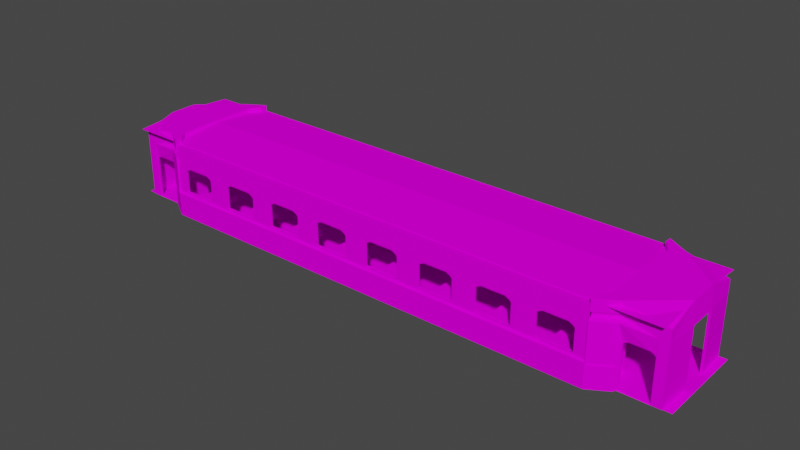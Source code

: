 # Source: train.blend  (saved by Blender 2.80.75; exported with 4.5.12 LTS)
import bpy
from mathutils import Matrix  # noqa: F401  (used for matrix-valued properties, if any)

bpy.ops.wm.read_factory_settings(use_empty=True)
scene = bpy.context.scene
scene.name = 'Scene'

# ---- collections
col_collection = bpy.data.collections.new('Collection'); scene.collection.children.link(col_collection)

# ---- images (referenced by path relative to the original .blend; pixels are not part of the script)
import os
ASSET_DIR = os.environ.get("B2B_ASSET_DIR", "")  # directory of the original .blend (textures are referenced by path, not embedded)
HERE = os.path.dirname(os.path.abspath(__file__))  # packed textures are extracted next to this script under _unpacked/

def load_image(name, relpath, width, height, colorspace="sRGB"):
    """Load a texture the original file referenced (path relative to the .blend, or extracted next to this script)."""
    p = next((c for c in (os.path.join(HERE, relpath), os.path.join(ASSET_DIR, relpath)) if relpath and os.path.exists(c)), "")
    if p:
        img = bpy.data.images.load(p, check_existing=True)
        img.name = name
    else:  # same state as the original file: an image datablock whose file is absent (Cycles renders it pink)
        img = bpy.data.images.new(name, width, height)
        img.source = "FILE"
        img.filepath = "//" + (relpath or name)
    img.colorspace_settings.name = colorspace
    return img
img_traintex1_png = load_image('traintex1.png', 'traintex1.png', 1024, 1024, 'sRGB')

# ---- materials (node trees are filled in below, after node groups)
mat_material = bpy.data.materials.new('Material')
mat_material.alpha_threshold = 0.0
mat_material.use_transparent_shadow = False
mat_material.line_color = (0.0, 0.0, 0.0, 1.0)

# ---- material node trees
mat_material.use_nodes = True; mat_material.node_tree.nodes.clear()
_N = mat_material.node_tree.nodes; _L = mat_material.node_tree.links
n0 = _N.new('ShaderNodeOutputMaterial'); n0.name = 'Material Output'; n0.location = (300, 300)
n1 = _N.new('ShaderNodeBsdfPrincipled'); n1.name = 'Principled BSDF'; n1.location = (10, 300)
n1.distribution = 'GGX'
n1.subsurface_method = 'BURLEY'
n1.inputs[2].default_value = 0.0
n1.inputs[3].default_value = 1.45
n1.inputs[13].default_value = 0.0
n1.inputs[27].default_value = (0.0, 0.0, 0.0, 1.0)
n1.inputs[28].default_value = 1.0
n2 = _N.new('ShaderNodeTexImage'); n2.name = 'Image Texture'; n2.location = (-280, 280)
n2.image = img_traintex1_png
_L.new(n1.outputs[0], n0.inputs[0])
_L.new(n2.outputs[0], n1.inputs[0])
n0.is_active_output = True

# ---- world
world_world = bpy.data.worlds.new('World'); scene.world = world_world
world_world.use_nodes = True; world_world.node_tree.nodes.clear()
_N = world_world.node_tree.nodes; _L = world_world.node_tree.links
n0 = _N.new('ShaderNodeOutputWorld'); n0.name = 'World Output'; n0.location = (300, 300)
n1 = _N.new('ShaderNodeBackground'); n1.name = 'Background'; n1.location = (10, 300)
n1.inputs[0].default_value = (0.05088, 0.05088, 0.05088, 1.0)
_L.new(n1.outputs[0], n0.inputs[0])
n0.is_active_output = True
world_world.color = (0.05088, 0.05088, 0.05088)
world_world.use_sun_shadow = False
world_world.sun_shadow_jitter_overblur = 0.0

# ---- meshes
me_cube = bpy.data.meshes.new('Cube')
me_cube.from_pydata([(2.6, -3.0, 3.2), (3.0, -2.8, 3.1), (1.57, -3.0, 3.2), (2.1, -3.0, 2.7), (2.7, -2.8, 3.1), (2.3, -3.0, 2.6), (2.4, -3.0, 2.5), (2.4, -3.0, 1.4), (2.2, -3.0, 1.3), (2.1, -3.0, 1.3), (2.7, -2.8, 1.2), (2.1, -3.1, 2.7), (2.3, -3.1, 2.6), (2.4, -3.1, 2.5), (2.4, -3.1, 1.4), (2.2, -3.1, 1.3), (2.1, -3.1, 1.3), (3.0, -2.8, 1.1), (2.5, -3.0, 1.2), (2.6, -2.85, 1.0), (3.0, -2.75, 3.2), (2.15, -2.85, 1.0), (2.6, -3.0, 1.4), (2.6, -3.0, 2.5), (3.0, -2.8, 1.22), (3.0, -2.76, 1.22), (3.0, -2.76, 1.2), (2.7, -2.8, 1.22), (2.7, -2.8, 1.1), (2.6, -3.0, 1.2), (2.715, -2.75, 3.2), (3.0, -2.65, 3.25), (2.73, -2.65, 3.25), (3.0, -2.6, 3.3), (2.73, -2.6, 3.3), (3.0, -2.6, 3.4), (2.73, -2.6, 3.4), (3.0, -2.65, 3.45), (2.73, -2.65, 3.45), (3.0, -2.75, 3.5), (2.7, -2.75, 3.5), (3.0, -2.75, 3.8), (2.7, -2.75, 3.8), (2.65, -2.8, 3.35), (1.57, -2.8, 3.35), (2.6, -2.8, 3.5), (1.57, -2.8, 3.5), (2.6, -2.8, 3.8), (1.57, -2.8, 3.8), (2.65, -2.75, 3.35), (2.66, -2.7, 3.35), (2.66, -2.69, 3.38), (2.67, -2.66, 3.39), (2.68, -2.63, 3.38), (2.68, -2.62, 3.35), (2.68, -2.63, 3.32), (2.67, -2.66, 3.31), (1.57, -2.7, 3.35), (2.66, -2.69, 3.32), (1.57, -2.69, 3.38), (1.57, -2.66, 3.39), (1.57, -2.63, 3.38), (1.57, -2.62, 3.35), (1.57, -2.63, 3.32), (1.57, -2.66, 3.31), (1.57, -2.69, 3.32), (1.55, -2.65, 3.25), (1.55, -2.58, 3.35), (1.55, -2.62, 3.44), (1.55, -2.77, 3.5), (1.55, -2.77, 3.8), (2.15, -1.3, 1.0), (2.15, -1.25, 0.95), (2.15, -1.25, 0.24), (1.6, -1.4, 0.24), (2.15, -1.27, 0.24), (1.6, -1.4, 0.7), (2.15, -1.27, 0.7), (2.15, -2.7, 0.7), (2.15, -2.85, 0.7), (1.6, -1.4, -4.47e-08), (0.4, -3.0, 3.2), (-1.738e-05, -2.8, 3.1), (1.5, -3.0, 2.7), (1.43, -3.0, 3.2), (0.9, -3.0, 2.7), (0.3, -2.8, 3.1), (0.7, -3.0, 2.6), (0.6, -3.0, 2.5), (0.6, -3.0, 1.4), (0.8, -3.0, 1.3), (0.9, -3.0, 1.3), (0.3, -2.8, 1.2), (1.5, -3.0, 1.3), (0.9, -3.1, 2.7), (0.7, -3.1, 2.6), (0.6, -3.1, 2.5), (0.6, -3.1, 1.4), (0.8, -3.1, 1.3), (0.9, -3.1, 1.3), (1.5, -3.1, 1.3), (-1.738e-05, -2.8, 1.1), (0.5, -3.0, 1.2), (1.5, -3.0, 1.2), (0.4, -2.85, 1.0), (1.5, -2.85, 1.0), (-1.738e-05, -2.75, 3.2), (0.85, -2.85, 1.0), (0.4, -3.0, 1.4), (0.4, -3.0, 2.5), (-1.738e-05, -2.8, 1.22), (-1.738e-05, -2.76, 1.22), (-1.738e-05, -2.76, 1.2), (1.5, -2.8, 1.2), (1.5, -2.8, 1.1), (1.5, -2.8, 1.22), (1.5, -2.76, 1.22), (1.5, -2.76, 1.2), (0.3, -2.8, 1.22), (0.3, -2.8, 1.1), (0.4, -3.0, 1.2), (0.285, -2.75, 3.2), (-1.738e-05, -2.65, 3.25), (0.27, -2.65, 3.25), (-1.738e-05, -2.6, 3.3), (0.27, -2.6, 3.3), (-1.738e-05, -2.6, 3.4), (0.27, -2.6, 3.4), (-1.738e-05, -2.65, 3.45), (0.27, -2.65, 3.45), (-1.738e-05, -2.75, 3.5), (0.3, -2.75, 3.5), (-1.738e-05, -2.75, 3.8), (0.3, -2.75, 3.8), (0.35, -2.8, 3.35), (1.43, -2.8, 3.35), (0.4, -2.8, 3.5), (1.43, -2.8, 3.5), (0.4, -2.8, 3.8), (1.43, -2.8, 3.8), (0.35, -2.75, 3.35), (0.34, -2.7, 3.35), (0.34, -2.69, 3.38), (0.33, -2.66, 3.39), (0.32, -2.63, 3.38), (0.32, -2.62, 3.35), (0.32, -2.63, 3.32), (0.33, -2.66, 3.31), (1.43, -2.7, 3.35), (0.34, -2.69, 3.32), (1.43, -2.69, 3.38), (1.43, -2.66, 3.39), (1.43, -2.63, 3.38), (1.43, -2.62, 3.35), (1.43, -2.63, 3.32), (1.43, -2.66, 3.31), (1.43, -2.69, 3.32), (1.45, -2.65, 3.25), (1.45, -2.58, 3.35), (1.45, -2.62, 3.44), (1.45, -2.77, 3.5), (1.5, -2.62, 3.44), (1.5, -2.65, 3.25), (1.5, -2.58, 3.35), (1.5, -3.0, 3.2), (1.5, -2.77, 3.5), (1.45, -2.77, 3.8), (1.5, -2.77, 3.8), (1.5, -1.3, 1.0), (0.85, -1.3, 1.0), (1.5, -1.25, 0.95), (0.85, -1.25, 0.95), (1.5, -1.25, 0.24), (0.85, -1.25, 0.24), (1.4, -1.4, 0.24), (0.85, -1.27, 0.24), (1.4, -1.4, 0.7), (0.85, -1.27, 0.7), (1.5, -2.7, 0.7), (0.85, -2.7, 0.7), (1.5, -1.25, 0.0), (1.5, -1.25, 0.7), (0.85, -2.85, 0.7), (1.4, -1.4, 0.0), (1.5, -1.5, 0.24), (1.5, -1.5, 0.0), (1.5, -1.5, 0.7), (1.5, -2.85, 0.7), (1.5, -3.1, 2.7), (3.0, -2.8, 0.0), (2.7, -2.8, 0.0), (2.6, -2.85, 0.0), (2.15, -2.85, 4.47e-08), (-1.738e-05, -2.8, 0.0), (0.3, -2.8, 0.0), (0.4, -2.85, 0.0), (0.85, -2.85, 0.0), (1.5, -2.85, 0.0), (3.0, -2.78, -0.02), (2.7, -2.78, -0.02), (2.6, -2.83, -0.02), (2.15, -2.83, -0.02), (-1.738e-05, -2.78, -0.02), (0.3, -2.78, -0.02), (0.4, -2.83, -0.02), (0.85, -2.83, -0.02), (1.5, -2.83, -0.02), (3.0, -2.78, -0.04), (2.7, -2.78, -0.04), (2.6, -2.83, -0.04), (2.15, -2.83, -0.04), (-1.738e-05, -2.78, -0.04), (0.3, -2.78, -0.04), (0.4, -2.83, -0.04), (0.85, -2.83, -0.04), (1.5, -2.83, -0.04), (2.6, -3.2, -0.04), (2.15, -3.2, -0.04), (0.4, -3.2, -0.04), (0.85, -3.2, -0.04), (1.5, -3.2, -0.04), (3.0, -3.2, -0.04), (2.7, -3.2, -0.04), (-1.738e-05, -3.2, -0.04), (0.3, -3.2, -0.04), (2.6, -3.2, 1.2), (2.15, -3.2, 1.2), (0.4, -3.2, 1.2), (0.85, -3.2, 1.2), (1.5, -3.2, 1.2), (3.0, -3.2, 1.2), (2.7, -3.2, 1.2), (-1.738e-05, -3.2, 1.2), (0.3, -3.2, 1.2), (2.6, -3.11, 1.29), (2.2, -3.11, 1.29), (0.4, -3.11, 1.29), (0.8, -3.11, 1.29), (1.5, -3.11, 1.29), (3.0, -3.11, 1.29), (2.7, -3.11, 1.29), (-1.738e-05, -3.11, 1.29), (0.3, -3.11, 1.29), (2.6, -3.11, 2.8), (0.4, -3.11, 2.8), (3.0, -3.11, 2.8), (2.7, -3.11, 2.8), (-1.738e-05, -3.11, 2.8), (0.3, -3.11, 2.8), (1.5, -3.11, 2.8), (2.6, -3.11, 3.8), (0.4, -3.11, 3.8), (3.0, -3.11, 3.8), (2.7, -3.11, 3.8), (-1.738e-05, -3.11, 3.8), (0.3, -3.11, 3.8), (1.5, -3.11, 3.8)], [], [(6, 5, 0), (83, 2, 0, 3), (3, 0, 5), (1, 24, 27), (8, 15, 14, 7), (28, 26, 17), (5, 6, 13, 12), (9, 16, 15, 8), (93, 100, 16, 9), (7, 14, 13, 6), (3, 5, 12, 11), (18, 9, 8), (113, 115, 27, 10), (8, 7, 18), (93, 9, 18, 103), (21, 105, 114), (26, 28, 117), (24, 25, 116, 115), (22, 23, 4), (4, 23, 0), (190, 191, 19, 28), (22, 29, 18), (6, 23, 22, 7), (0, 23, 6), (18, 7, 22), (25, 26, 117, 116), (4, 1, 27), (114, 117, 28), (21, 28, 19), (27, 113, 103, 18), (29, 27, 18), (29, 22, 27), (27, 22, 4), (190, 28, 17, 189), (1, 4, 30, 20), (20, 30, 32, 31), (31, 32, 34, 33), (33, 34, 36, 35), (35, 36, 38, 37), (37, 38, 40, 39), (39, 40, 42, 41), (50, 30, 49), (50, 49, 40, 51), (49, 43, 40), (49, 30, 43), (30, 4, 43), (4, 0, 43), (43, 45, 40), (45, 43, 44, 46), (58, 30, 50), (43, 0, 2, 44), (45, 46, 48, 47), (40, 45, 47, 42), (56, 30, 58), (30, 56, 55, 32), (32, 55, 54, 34), (36, 34, 54), (36, 54, 53, 38), (38, 53, 52, 40), (51, 40, 52), (58, 50, 57, 65), (56, 58, 65, 64), (54, 55, 63, 62), (52, 53, 61, 60), (50, 51, 59, 57), (55, 56, 64, 63), (53, 54, 62, 61), (51, 52, 60, 59), (61, 68, 60), (61, 62, 67, 68), (46, 44, 57, 59), (57, 44, 65), (44, 2, 66, 65), (65, 66, 64), (63, 64, 66, 67), (63, 67, 62), (68, 67, 163, 161), (67, 66, 162, 163), (68, 161, 165, 69), (69, 165, 167, 70), (164, 162, 66, 2), (2, 83, 164), (46, 69, 70, 48), (28, 21, 114), (60, 68, 46), (60, 46, 59), (69, 46, 68), (105, 21, 71, 168), (168, 71, 72, 170), (170, 72, 73, 172, 181), (172, 73, 75, 74), (74, 75, 77, 76), (72, 77, 75, 73), (72, 71, 77), (78, 77, 71, 21), (77, 78, 76), (78, 178, 76), (172, 74, 80, 180), (80, 74, 184, 185), (78, 21, 79), (191, 192, 79, 19), (21, 19, 79), (186, 184, 74, 76), (186, 76, 178), (178, 78, 79, 187), (192, 197, 187, 79), (80, 185, 180), (88, 81, 87), (83, 85, 81, 84), (85, 87, 81), (82, 118, 110), (90, 89, 97, 98), (119, 101, 112), (87, 95, 96, 88), (91, 90, 98, 99), (93, 91, 99, 100), (89, 88, 96, 97), (85, 94, 95, 87), (102, 90, 91), (113, 92, 118, 115), (90, 102, 89), (93, 103, 102, 91), (107, 114, 105), (112, 117, 119), (110, 115, 116, 111), (108, 86, 109), (86, 81, 109), (194, 119, 104, 195), (108, 102, 120), (88, 89, 108, 109), (81, 88, 109), (102, 108, 89), (111, 116, 117, 112), (86, 118, 82), (114, 119, 117), (107, 104, 119), (118, 102, 103, 113), (120, 102, 118), (120, 118, 108), (118, 86, 108), (194, 193, 101, 119), (82, 106, 121, 86), (106, 122, 123, 121), (122, 124, 125, 123), (124, 126, 127, 125), (126, 128, 129, 127), (128, 130, 131, 129), (130, 132, 133, 131), (141, 140, 121), (141, 142, 131, 140), (140, 131, 134), (140, 134, 121), (121, 134, 86), (86, 134, 81), (134, 131, 136), (136, 137, 135, 134), (149, 141, 121), (134, 135, 84, 81), (136, 138, 139, 137), (131, 133, 138, 136), (147, 149, 121), (121, 123, 146, 147), (123, 125, 145, 146), (127, 145, 125), (127, 129, 144, 145), (129, 131, 143, 144), (142, 143, 131), (149, 156, 148, 141), (147, 155, 156, 149), (145, 153, 154, 146), (143, 151, 152, 144), (141, 148, 150, 142), (146, 154, 155, 147), (144, 152, 153, 145), (142, 150, 151, 143), (152, 151, 159), (152, 159, 158, 153), (137, 150, 148, 135), (148, 156, 135), (135, 156, 157, 84), (156, 155, 157), (154, 158, 157, 155), (154, 153, 158), (159, 161, 163, 158), (158, 163, 162, 157), (159, 160, 165, 161), (160, 166, 167, 165), (164, 84, 157, 162), (84, 164, 83), (137, 139, 166, 160), (119, 114, 107), (151, 137, 159), (151, 150, 137), (160, 159, 137), (105, 168, 169, 107), (168, 170, 171, 169), (170, 181, 172, 173, 171), (172, 174, 175, 173), (174, 176, 177, 175), (171, 173, 175, 177), (171, 177, 169), (179, 107, 169, 177), (177, 176, 179), (179, 176, 178), (172, 180, 183, 174), (183, 185, 184, 174), (179, 182, 107), (195, 104, 182, 196), (107, 182, 104), (186, 176, 174, 184), (186, 178, 176), (178, 187, 182, 179), (196, 182, 187, 197), (183, 180, 185), (11, 188, 83, 3), (83, 188, 94, 85), (197, 192, 201, 206), (195, 196, 205, 204), (194, 195, 204, 203), (191, 190, 199, 200), (190, 189, 198, 199), (193, 194, 203, 202), (196, 197, 206, 205), (192, 191, 200, 201), (206, 201, 210, 215), (204, 205, 214, 213), (202, 203, 212, 211), (200, 199, 208, 209), (205, 206, 215, 214), (203, 204, 213, 212), (201, 200, 209, 210), (199, 198, 207, 208), (214, 215, 220, 219), (210, 209, 216, 217), (215, 210, 217, 220), (213, 214, 219, 218), (211, 212, 224, 223), (208, 207, 221, 222), (212, 213, 218, 224), (208, 222, 216, 209), (217, 216, 225, 226), (222, 221, 230, 231), (216, 222, 231, 225), (220, 217, 226, 229), (218, 219, 228, 227), (223, 224, 233, 232), (224, 218, 227, 233), (219, 220, 229, 228), (232, 233, 242, 241), (229, 226, 235, 238), (227, 228, 237, 236), (233, 227, 236, 242), (231, 230, 239, 240), (228, 229, 238, 237), (226, 225, 234, 235), (225, 231, 240, 234), (99, 98, 237), (99, 237, 238, 100), (100, 238, 235, 16), (15, 16, 235), (15, 235, 234, 14), (98, 97, 236, 237), (242, 236, 244, 248), (240, 239, 245, 246), (234, 240, 246, 243), (241, 242, 248, 247), (94, 188, 249), (188, 11, 249), (249, 11, 243), (249, 244, 94), (244, 87, 94), (95, 244, 87), (96, 95, 244), (11, 12, 243), (13, 243, 12), (14, 234, 243, 13), (96, 244, 236, 97), (94, 244, 95), (248, 244, 251, 255), (249, 243, 250, 256), (246, 245, 252, 253), (243, 246, 253, 250), (247, 248, 255, 254), (244, 249, 256, 251), (133, 132, 254, 255), (133, 255, 251, 138), (138, 251, 256, 139), (48, 256, 250, 47), (42, 253, 252, 41), (42, 47, 250, 253), (48, 70, 167, 256), (167, 166, 139, 256)])
_uv = me_cube.uv_layers.new(name='UVMap')
_uv.uv.foreach_set('vector', [0.1117, 0.6766, 0.1271, 0.6519, 0.08106, 0.5039, 0.2505, 0.6156, 0.239, 0.5039, 0.08106, 0.5039, 0.1585, 0.6156, 0.1585, 0.6156, 0.08106, 0.5039, 0.1271, 0.6519, 0.002182, 0.8638, 0.002182, 0.5019, 0.07735, 0.5019, 0.02155, 0.4289, 0.02155, 0.4963, 0.1021, 0.4963, 0.1021, 0.4289, 0.4475, 0.04847, 0.4973, 0.06508, 0.4973, 0.04847, 0.4764, 0.4282, 0.3974, 0.4289, 0.3974, 0.4963, 0.4764, 0.4956, 0.4142, 0.4976, 0.4142, 0.4281, 0.4416, 0.4281, 0.4416, 0.4976, 0.2495, 0.4976, 0.2495, 0.4281, 0.4142, 0.4281, 0.4142, 0.4976, 0.1021, 0.4289, 0.1021, 0.4963, 0.3974, 0.4963, 0.3974, 0.4289, 0.4142, 0.4976, 0.4691, 0.4976, 0.4691, 0.4281, 0.4142, 0.4281, 0.0964, 0.9973, 0.1577, 0.9727, 0.1424, 0.9727, 0.2502, 0.06599, 0.2502, 0.06876, 0.4162, 0.06876, 0.4162, 0.06599, 0.1424, 0.9727, 0.1117, 0.948, 0.0964, 0.9973, 0.2497, 0.9727, 0.1577, 0.9727, 0.0964, 0.9973, 0.2497, 0.9973, 0.07615, 0.8163, 0.07615, 0.8163, 0.08397, 0.832, 0.4973, 0.06508, 0.4475, 0.04847, 0.2483, 0.06508, 0.4961, 0.0522, 0.4961, 0.06637, 0.2503, 0.06637, 0.2503, 0.0522, 0.08187, 0.7043, 0.08187, 0.7569, 0.07709, 0.7856, 0.07709, 0.7856, 0.08187, 0.7569, 0.08187, 0.7904, 0.08397, 0.66, 0.07615, 0.66, 0.07615, 0.8163, 0.08397, 0.832, 0.08106, 0.948, 0.08106, 0.9973, 0.0964, 0.9973, 0.1117, 0.6766, 0.08106, 0.6766, 0.08106, 0.948, 0.1117, 0.948, 0.08106, 0.5039, 0.08106, 0.6766, 0.1117, 0.6766, 0.0964, 0.9973, 0.1117, 0.948, 0.08106, 0.948, 0.4973, 0.0684, 0.4973, 0.06508, 0.2483, 0.06508, 0.2483, 0.0684, 0.07735, 0.8638, 0.002182, 0.8638, 0.07735, 0.5019, 0.2483, 0.04847, 0.2483, 0.06508, 0.4475, 0.04847, 0.07615, 0.8163, 0.08397, 0.832, 0.07615, 0.8163, 0.4958, 0.04636, 0.2532, 0.04636, 0.2532, 0.003189, 0.4554, 0.003189, 0.4756, 0.003189, 0.4958, 0.04636, 0.4554, 0.003189, 0.08187, 0.6948, 0.08187, 0.7043, 0.07709, 0.6957, 0.07709, 0.6957, 0.08187, 0.7043, 0.07709, 0.7856, 0.4199, 0.9975, 0.4199, 0.5051, 0.4958, 0.5051, 0.4958, 0.9975, 0.002182, 0.8638, 0.07735, 0.8638, 0.07727, 0.8831, 0.002182, 0.8831, 0.002182, 0.8831, 0.07727, 0.8831, 0.07739, 0.8927, 0.002182, 0.8927, 0.002182, 0.8927, 0.07739, 0.8927, 0.07739, 0.9023, 0.002182, 0.9023, 0.002182, 0.9023, 0.07739, 0.9023, 0.07739, 0.9216, 0.002182, 0.9216, 0.002182, 0.9216, 0.07739, 0.9216, 0.07739, 0.9312, 0.002182, 0.9312, 0.002182, 0.9312, 0.07739, 0.9312, 0.07735, 0.9408, 0.002182, 0.9408, 0.002182, 0.9408, 0.07735, 0.9408, 0.07735, 0.9986, 0.002182, 0.9986, 0.08468, 0.6579, 0.07834, 0.6406, 0.08583, 0.6579, 0.08468, 0.6579, 0.08583, 0.6579, 0.08007, 0.6752, 0.08468, 0.6614, 0.08583, 0.6579, 0.08583, 0.6579, 0.08007, 0.6752, 0.08583, 0.6579, 0.07834, 0.6406, 0.08583, 0.6579, 0.07637, 0.7904, 0.07709, 0.7856, 0.07948, 0.7976, 0.07709, 0.7856, 0.08187, 0.7904, 0.07948, 0.7976, 0.07948, 0.7976, 0.08187, 0.8047, 0.07709, 0.8047, 0.003706, 0.5035, 0.07697, 0.5036, 0.07697, 1.001, 0.003706, 1.001, 0.08468, 0.6545, 0.07834, 0.6406, 0.08468, 0.6579, 0.4208, 0.5027, 0.4963, 0.5032, 0.4963, 0.9976, 0.4213, 0.9978, 0.08235, 0.5037, 0.08117, 0.9985, 0.002276, 0.9984, 0.003051, 0.5027, 0.07709, 0.8047, 0.08187, 0.8047, 0.08187, 0.8191, 0.07709, 0.8191, 0.08353, 0.6533, 0.07834, 0.6406, 0.08468, 0.6545, 0.07834, 0.6406, 0.08353, 0.6533, 0.08237, 0.6545, 0.07661, 0.6464, 0.07661, 0.6464, 0.08237, 0.6545, 0.08237, 0.6579, 0.07661, 0.6522, 0.07661, 0.6637, 0.07661, 0.6522, 0.08237, 0.6579, 0.07661, 0.6637, 0.08237, 0.6579, 0.08237, 0.6614, 0.07661, 0.6695, 0.07661, 0.6695, 0.08237, 0.6614, 0.08353, 0.6625, 0.08007, 0.6752, 0.08468, 0.6614, 0.08007, 0.6752, 0.08353, 0.6625, 0.004697, 0.02327, 0.004697, 0.01814, 0.4969, 0.01814, 0.4969, 0.02327, 0.003076, 0.0284, 0.004697, 0.02327, 0.4969, 0.02327, 0.4969, 0.0284, 0.001454, 0.03865, 0.001454, 0.03352, 0.4969, 0.03352, 0.4969, 0.03865, 0.003075, 0.007889, 0.001454, 0.002762, 0.4969, 0.002762, 0.4969, 0.007889, 0.004697, 0.01814, 0.004697, 0.01302, 0.4969, 0.01302, 0.4969, 0.01814, 0.001454, 0.03352, 0.003076, 0.0284, 0.4969, 0.0284, 0.4969, 0.03352, 0.001454, 0.04378, 0.001454, 0.03865, 0.4969, 0.03865, 0.4969, 0.04378, 0.004697, 0.01302, 0.003075, 0.007889, 0.4969, 0.007889, 0.4969, 0.01302, 0.4946, 0.6512, 0.4819, 0.7006, 0.4931, 0.6594, 0.4946, 0.6512, 0.4946, 0.6265, 0.4834, 0.6265, 0.4819, 0.7006, 0.4237, 0.6546, 0.4237, 0.5926, 0.4237, 0.5926, 0.4237, 0.605, 0.4591, 0.5979, 0.4591, 0.5979, 0.4591, 0.5855, 0.456, 0.6746, 0.427, 0.7319, 0.424, 0.6411, 0.4435, 0.6481, 0.4435, 0.6481, 0.424, 0.6411, 0.4396, 0.641, 0.4946, 0.6018, 0.4946, 0.5935, 0.4819, 0.5441, 0.4834, 0.6265, 0.4946, 0.6018, 0.4834, 0.6265, 0.4946, 0.6265, 0.4841, 0.7024, 0.4841, 0.6283, 0.4601, 0.6283, 0.4601, 0.7024, 0.4847, 0.6199, 0.4847, 0.5458, 0.4596, 0.5458, 0.4596, 0.6199, 0.4841, 0.7024, 0.4601, 0.7024, 0.4601, 0.7518, 0.4841, 0.7518, 0.4837, 0.7512, 0.4601, 0.7512, 0.4601, 0.9983, 0.4837, 0.9983, 0.4596, 0.5152, 0.4596, 0.5458, 0.4847, 0.5458, 0.4847, 0.5148, 0.239, 0.5039, 0.2505, 0.6156, 0.2497, 0.5039, 0.4967, 0.7512, 0.48, 0.7518, 0.48, 0.9989, 0.4967, 0.9983, 0.08397, 0.832, 0.07615, 0.8163, 0.08397, 0.832, 0.4931, 0.6594, 0.4819, 0.7006, 0.4931, 0.75, 0.4967, 0.6606, 0.4967, 0.7512, 0.4967, 0.6523, 0.4819, 0.75, 0.4931, 0.75, 0.4819, 0.7006, 0.7529, 0.6527, 0.8608, 0.6527, 0.8608, 0.91, 0.7529, 0.91, 0.7529, 0.91, 0.8608, 0.91, 0.8608, 0.9183, 0.7529, 0.9183, 0.7494, 0.918, 0.6415, 0.918, 0.6411, 0.9806, 0.749, 0.9806, 0.749, 0.94, 0.781, 0.9967, 0.781, 0.9967, 0.781, 0.9944, 0.781, 0.9793, 0.781, 0.9793, 0.781, 0.9944, 0.7276, 0.9944, 0.7276, 0.9793, 0.6985, 0.9967, 0.7276, 0.9944, 0.781, 0.9944, 0.781, 0.9967, 0.6985, 0.9967, 0.6927, 0.9909, 0.7276, 0.9944, 0.8378, 0.6768, 0.8378, 0.9332, 0.7753, 0.9278, 0.7753, 0.6499, 0.8661, 0.9938, 0.8661, 0.7375, 0.7675, 0.9705, 0.8661, 0.7375, 0.7496, 0.7375, 0.7675, 0.9705, 0.2141, 0.05946, 0.2141, 0.04751, 0.1854, 0.04751, 0.1854, 0.05946, 0.1854, 0.04751, 0.2141, 0.04751, 0.2141, 0.05946, 0.1854, 0.05946, 0.8378, 0.6768, 0.7753, 0.6499, 0.8378, 0.6499, 0.4983, 0.07807, 0.3965, 0.07807, 0.3965, 0.3193, 0.4983, 0.4226, 0.3965, 0.4226, 0.4983, 0.4226, 0.3965, 0.3193, 0.2691, 0.05946, 0.2141, 0.05946, 0.2141, 0.04751, 0.2691, 0.04751, 0.7496, 0.9526, 0.7675, 0.9705, 0.7496, 0.7375, 0.7496, 0.7375, 0.8661, 0.7375, 0.8661, 0.7106, 0.7496, 0.7106, 0.3965, 0.07807, 0.2495, 0.07807, 0.2495, 0.3193, 0.3965, 0.3193, 0.1854, 0.04751, 0.1854, 0.05946, 0.1854, 0.05946, 0.3878, 0.6766, 0.4184, 0.5039, 0.3724, 0.6519, 0.2505, 0.6156, 0.3425, 0.6156, 0.4184, 0.5039, 0.2605, 0.5039, 0.3425, 0.6156, 0.3724, 0.6519, 0.4184, 0.5039, 0.002201, 0.8638, 0.07737, 0.5019, 0.002201, 0.5019, 0.02155, 0.4289, 0.1021, 0.4289, 0.1021, 0.4963, 0.02155, 0.4963, 0.04908, 0.04847, -0.0007276, 0.04847, -0.0007276, 0.06508, 0.4764, 0.4282, 0.4764, 0.4956, 0.3974, 0.4963, 0.3974, 0.4289, 0.08487, 0.4976, 0.05743, 0.4976, 0.05743, 0.4281, 0.08487, 0.4281, 0.2495, 0.4976, 0.08487, 0.4976, 0.08487, 0.4281, 0.2495, 0.4281, 0.1021, 0.4289, 0.3974, 0.4289, 0.3974, 0.4963, 0.1021, 0.4963, 0.08487, 0.4976, 0.08487, 0.4281, 0.02999, 0.4281, 0.02999, 0.4976, 0.4031, 0.9973, 0.3571, 0.9727, 0.3418, 0.9727, 0.2502, 0.06599, 0.0842, 0.06599, 0.0842, 0.06876, 0.2502, 0.06876, 0.3571, 0.9727, 0.4031, 0.9973, 0.3878, 0.948, 0.2497, 0.9727, 0.2497, 0.9973, 0.4031, 0.9973, 0.3418, 0.9727, 0.07615, 0.8163, 0.08397, 0.832, 0.07615, 0.8163, -0.0007276, 0.06508, 0.2483, 0.06508, 0.04908, 0.04847, 0.004406, 0.0522, 0.2503, 0.0522, 0.2503, 0.06637, 0.004406, 0.06637, 0.08188, 0.7043, 0.07709, 0.7856, 0.08188, 0.7569, 0.07709, 0.7856, 0.08188, 0.7904, 0.08188, 0.7569, 0.08397, 0.66, 0.08397, 0.832, 0.07615, 0.8163, 0.07615, 0.66, 0.4184, 0.948, 0.4031, 0.9973, 0.4184, 0.9973, 0.3878, 0.6766, 0.3878, 0.948, 0.4184, 0.948, 0.4184, 0.6766, 0.4184, 0.5039, 0.3878, 0.6766, 0.4184, 0.6766, 0.4031, 0.9973, 0.4184, 0.948, 0.3878, 0.948, -0.0007276, 0.0684, 0.2483, 0.0684, 0.2483, 0.06508, -0.0007276, 0.06508, 0.07737, 0.8638, 0.07737, 0.5019, 0.002201, 0.8638, 0.2483, 0.04847, 0.04908, 0.04847, 0.2483, 0.06508, 0.07615, 0.8163, 0.07615, 0.8163, 0.08397, 0.832, 0.01059, 0.04636, 0.05103, 0.003189, 0.2532, 0.003189, 0.2532, 0.04636, 0.03081, 0.003189, 0.05103, 0.003189, 0.01059, 0.04636, 0.08188, 0.6948, 0.07709, 0.6957, 0.08188, 0.7043, 0.07709, 0.6957, 0.07709, 0.7856, 0.08188, 0.7043, 0.07898, 0.9975, 0.003039, 0.9975, 0.003039, 0.5051, 0.07898, 0.5051, 0.002201, 0.8638, 0.002201, 0.8831, 0.07729, 0.8831, 0.07737, 0.8638, 0.002201, 0.8831, 0.002201, 0.8927, 0.07741, 0.8927, 0.07729, 0.8831, 0.002201, 0.8927, 0.002201, 0.9023, 0.07741, 0.9023, 0.07741, 0.8927, 0.002201, 0.9023, 0.002201, 0.9216, 0.07741, 0.9216, 0.07741, 0.9023, 0.002201, 0.9216, 0.002201, 0.9312, 0.07741, 0.9312, 0.07741, 0.9216, 0.002201, 0.9312, 0.002201, 0.9408, 0.07737, 0.9408, 0.07741, 0.9312, 0.002201, 0.9408, 0.002201, 0.9986, 0.07737, 0.9986, 0.07737, 0.9408, 0.08422, 0.6574, 0.08537, 0.6574, 0.07788, 0.6401, 0.08422, 0.6574, 0.08422, 0.6609, 0.07961, 0.6747, 0.08537, 0.6574, 0.08537, 0.6574, 0.07961, 0.6747, 0.08537, 0.6574, 0.08537, 0.6574, 0.08537, 0.6574, 0.07788, 0.6401, 0.07638, 0.7904, 0.07948, 0.7976, 0.07709, 0.7856, 0.07709, 0.7856, 0.07948, 0.7976, 0.08188, 0.7904, 0.07948, 0.7976, 0.07709, 0.8047, 0.08188, 0.8047, 0.003706, 0.5019, 0.003706, 0.999, 0.07697, 0.999, 0.07697, 0.502, 0.08422, 0.654, 0.08422, 0.6574, 0.07788, 0.6401, 0.4208, 0.503, 0.4213, 0.9981, 0.4963, 0.9979, 0.4963, 0.5035, 0.08235, 0.5029, 0.003051, 0.5029, 0.00209, 0.9987, 0.08156, 0.9983, 0.07709, 0.8047, 0.07709, 0.8191, 0.08188, 0.8191, 0.08188, 0.8047, 0.08307, 0.6528, 0.08422, 0.654, 0.07788, 0.6401, 0.07788, 0.6401, 0.07615, 0.6459, 0.08192, 0.654, 0.08307, 0.6528, 0.07615, 0.6459, 0.07615, 0.6517, 0.08192, 0.6574, 0.08192, 0.654, 0.07615, 0.6632, 0.08192, 0.6574, 0.07615, 0.6517, 0.07615, 0.6632, 0.07615, 0.669, 0.08192, 0.6609, 0.08192, 0.6574, 0.07615, 0.669, 0.07961, 0.6747, 0.08307, 0.6621, 0.08192, 0.6609, 0.08422, 0.6609, 0.08307, 0.6621, 0.07961, 0.6747, 0.004697, 0.02323, 0.4969, 0.02323, 0.4969, 0.01811, 0.004697, 0.01811, 0.003075, 0.02836, 0.4969, 0.02836, 0.4969, 0.02323, 0.004697, 0.02323, 0.001454, 0.03861, 0.4969, 0.03861, 0.4969, 0.03349, 0.001454, 0.03349, 0.003075, 0.007852, 0.4969, 0.007851, 0.4969, 0.002725, 0.001454, 0.002725, 0.004697, 0.01811, 0.4969, 0.01811, 0.4969, 0.01298, 0.004697, 0.01298, 0.001454, 0.03349, 0.4969, 0.03349, 0.4969, 0.02836, 0.003075, 0.02836, 0.001454, 0.04374, 0.4969, 0.04374, 0.4969, 0.03861, 0.001454, 0.03861, 0.004697, 0.01298, 0.4969, 0.01298, 0.4969, 0.007851, 0.003075, 0.007852, 0.4947, 0.6508, 0.4947, 0.659, 0.4835, 0.7002, 0.4947, 0.6508, 0.4835, 0.7002, 0.4835, 0.6261, 0.4947, 0.6261, 0.4163, 0.6558, 0.4163, 0.6063, 0.4163, 0.5939, 0.4163, 0.5939, 0.4526, 0.5954, 0.4526, 0.583, 0.4526, 0.5954, 0.456, 0.6746, 0.4435, 0.6481, 0.4265, 0.6418, 0.427, 0.7319, 0.4435, 0.6481, 0.4396, 0.641, 0.4274, 0.6411, 0.4947, 0.6014, 0.4835, 0.6261, 0.4835, 0.5437, 0.4947, 0.5931, 0.4947, 0.6014, 0.4947, 0.6261, 0.4835, 0.6261, 0.4361, 0.7024, 0.4601, 0.7024, 0.4601, 0.6283, 0.4361, 0.6283, 0.4345, 0.6199, 0.4596, 0.6199, 0.4596, 0.5458, 0.4345, 0.5458, 0.4361, 0.7024, 0.4361, 0.7518, 0.4601, 0.7518, 0.4601, 0.7024, 0.4365, 0.7512, 0.4365, 0.9983, 0.4601, 0.9983, 0.4601, 0.7512, 0.4596, 0.5152, 0.4341, 0.5156, 0.4345, 0.5458, 0.4596, 0.5458, 0.2605, 0.5039, 0.2497, 0.5039, 0.2505, 0.6156, 0.4186, 0.7512, 0.4186, 0.9983, 0.4371, 0.9983, 0.4371, 0.7512, 0.08397, 0.832, 0.08397, 0.832, 0.07615, 0.8163, 0.4947, 0.659, 0.4947, 0.7496, 0.4835, 0.7002, 0.4186, 0.6606, 0.4186, 0.6523, 0.4186, 0.7512, 0.4835, 0.7496, 0.4835, 0.7002, 0.4947, 0.7496, 0.7529, 0.6527, 0.7529, 0.91, 0.645, 0.91, 0.645, 0.6527, 0.7529, 0.91, 0.7529, 0.9183, 0.645, 0.9183, 0.645, 0.91, 0.7494, 0.918, 0.749, 0.94, 0.749, 0.9806, 0.8569, 0.9806, 0.8573, 0.918, 0.781, 0.9967, 0.781, 0.9793, 0.781, 0.9944, 0.781, 0.9967, 0.781, 0.9793, 0.7276, 0.9793, 0.7276, 0.9944, 0.781, 0.9944, 0.6985, 0.9967, 0.781, 0.9967, 0.781, 0.9944, 0.7276, 0.9944, 0.6985, 0.9967, 0.7276, 0.9944, 0.6927, 0.9909, 0.8376, 0.6768, 0.7751, 0.6499, 0.7751, 0.9278, 0.8376, 0.9332, 0.633, 0.9938, 0.7317, 0.9705, 0.633, 0.7375, 0.633, 0.7375, 0.7317, 0.9705, 0.7496, 0.7375, 0.2141, 0.05946, 0.1854, 0.05946, 0.1854, 0.07142, 0.2141, 0.07142, 0.1854, 0.07142, 0.1854, 0.05946, 0.2141, 0.05946, 0.2141, 0.07142, 0.8376, 0.6768, 0.8376, 0.6499, 0.7751, 0.6499, 0.0006254, 0.07807, 0.0006251, 0.4226, 0.1024, 0.3193, 0.1024, 0.07807, 0.1024, 0.4226, 0.1024, 0.3193, 0.0006251, 0.4226, 0.2691, 0.05946, 0.2691, 0.07142, 0.2141, 0.07142, 0.2141, 0.05946, 0.7496, 0.9526, 0.7496, 0.7375, 0.7317, 0.9705, 0.7496, 0.7375, 0.7496, 0.7106, 0.633, 0.7106, 0.633, 0.7375, 0.1024, 0.07807, 0.1024, 0.3193, 0.2495, 0.3193, 0.2495, 0.07807, 0.1854, 0.07142, 0.1854, 0.05946, 0.1854, 0.05946, 0.4142, 0.4281, 0.2495, 0.4281, 0.2495, 0.4976, 0.4142, 0.4976, 0.2495, 0.4976, 0.2495, 0.4281, 0.08487, 0.4281, 0.08487, 0.4976, 0.0009799, 0.0465, 0.2167, 0.04709, 0.2167, 0.05986, 0.0009799, 0.05926, 0.366, 0.0465, 0.2167, 0.0465, 0.2167, 0.05926, 0.366, 0.05926, 0.3992, 0.0465, 0.366, 0.0465, 0.366, 0.05926, 0.3992, 0.05926, 0.366, 0.0465, 0.3993, 0.0468, 0.3993, 0.05957, 0.366, 0.05926, 0.3993, 0.0468, 0.4988, 0.0465, 0.4988, 0.05926, 0.3993, 0.05957, 0.4988, 0.0465, 0.3992, 0.0465, 0.3992, 0.05926, 0.4988, 0.05926, 0.2167, 0.0465, 0.0009799, 0.0465, 0.0009799, 0.05926, 0.2167, 0.05926, 0.2167, 0.04709, 0.366, 0.0465, 0.366, 0.05926, 0.2167, 0.05986, 0.0009799, 0.05926, 0.2167, 0.05986, 0.2167, 0.07263, 0.0009799, 0.07203, 0.366, 0.05926, 0.2167, 0.05926, 0.2167, 0.07203, 0.366, 0.07203, 0.4988, 0.05926, 0.3992, 0.05926, 0.3992, 0.07203, 0.4988, 0.07203, 0.366, 0.05926, 0.3993, 0.05957, 0.3993, 0.07234, 0.366, 0.07203, 0.2167, 0.05926, 0.0009799, 0.05926, 0.0009799, 0.07203, 0.2167, 0.07203, 0.3992, 0.05926, 0.366, 0.05926, 0.366, 0.07203, 0.3992, 0.07203, 0.2167, 0.05986, 0.366, 0.05926, 0.366, 0.07203, 0.2167, 0.07263, 0.3993, 0.05957, 0.4988, 0.05926, 0.4988, 0.07203, 0.3993, 0.07234, 0.9501, 0.9341, 0.9462, 0.9341, 0.9462, 0.9341, 0.9501, 0.9341, 0.9424, 0.9341, 0.9398, 0.9341, 0.9398, 0.9341, 0.9424, 0.9341, 0.9462, 0.9341, 0.9424, 0.9341, 0.9424, 0.9341, 0.9462, 0.9341, 0.9527, 0.9341, 0.9501, 0.9341, 0.9501, 0.9341, 0.9527, 0.9341, 0.955, 0.9341, 0.9533, 0.9341, 0.9533, 0.9341, 0.955, 0.9341, 0.9392, 0.9341, 0.9375, 0.9341, 0.9375, 0.9341, 0.9392, 0.9341, 0.9533, 0.9341, 0.9527, 0.9341, 0.9527, 0.9341, 0.9533, 0.9341, 0.9392, 0.9341, 0.9392, 0.9341, 0.9398, 0.9341, 0.9398, 0.9341, 0.9424, 0.9341, 0.9398, 0.9341, 0.9398, 0.9268, 0.9424, 0.9268, 0.9392, 0.9341, 0.9375, 0.9341, 0.9375, 0.9268, 0.9392, 0.9268, 0.9398, 0.9341, 0.9392, 0.9341, 0.9392, 0.9268, 0.9398, 0.9268, 0.9462, 0.9341, 0.9424, 0.9341, 0.9424, 0.9268, 0.9462, 0.9268, 0.9527, 0.9341, 0.9501, 0.9341, 0.9501, 0.9268, 0.9527, 0.9268, 0.955, 0.9341, 0.9533, 0.9341, 0.9533, 0.9268, 0.955, 0.9268, 0.9533, 0.9341, 0.9527, 0.9341, 0.9527, 0.9268, 0.9533, 0.9268, 0.9501, 0.9341, 0.9462, 0.9341, 0.9462, 0.9268, 0.9501, 0.9268, 0.955, 0.9268, 0.9533, 0.9268, 0.9533, 0.9263, 0.955, 0.9263, 0.9462, 0.9268, 0.9424, 0.9268, 0.9421, 0.9263, 0.9462, 0.9263, 0.9527, 0.9268, 0.9501, 0.9268, 0.9503, 0.9263, 0.9527, 0.9263, 0.9533, 0.9268, 0.9527, 0.9268, 0.9527, 0.9263, 0.9533, 0.9263, 0.9392, 0.9268, 0.9375, 0.9268, 0.9375, 0.9263, 0.9392, 0.9263, 0.9501, 0.9268, 0.9462, 0.9268, 0.9462, 0.9263, 0.9503, 0.9263, 0.9424, 0.9268, 0.9398, 0.9268, 0.9398, 0.9263, 0.9421, 0.9263, 0.9398, 0.9268, 0.9392, 0.9268, 0.9392, 0.9263, 0.9398, 0.9263, 0.9498, 0.9262, 0.9503, 0.9262, 0.9503, 0.9263, 0.9498, 0.9262, 0.9503, 0.9263, 0.9462, 0.9263, 0.9462, 0.9262, 0.9462, 0.9262, 0.9462, 0.9263, 0.9421, 0.9263, 0.9427, 0.9262, 0.9421, 0.9262, 0.9427, 0.9262, 0.9421, 0.9263, 0.9421, 0.9262, 0.9421, 0.9263, 0.9398, 0.9263, 0.941, 0.9256, 0.9503, 0.9262, 0.9515, 0.9256, 0.9527, 0.9263, 0.9503, 0.9263, 0.9533, 0.9263, 0.9527, 0.9263, 0.9527, 0.9174, 0.9533, 0.9174, 0.9392, 0.9263, 0.9375, 0.9263, 0.9375, 0.9174, 0.9392, 0.9174, 0.9398, 0.9263, 0.9392, 0.9263, 0.9392, 0.9174, 0.9398, 0.9174, 0.955, 0.9263, 0.9533, 0.9263, 0.9533, 0.9174, 0.955, 0.9174, 0.9498, 0.918, 0.9462, 0.918, 0.9462, 0.9174, 0.9462, 0.918, 0.9427, 0.918, 0.9462, 0.9174, 0.9462, 0.9174, 0.9427, 0.918, 0.9398, 0.9174, 0.9462, 0.9174, 0.9527, 0.9174, 0.9498, 0.918, 0.0, 0.0, 0.0, 0.0, 0.08487, 0.4281, 0.4764, 0.4956, 0.0, 0.0, 0.0, 0.0, 0.9515, 0.9192, 0.9509, 0.9186, 0.9527, 0.9174, 0.9427, 0.918, 0.9416, 0.9186, 0.9398, 0.9174, 0.941, 0.9192, 0.9398, 0.9174, 0.9416, 0.9186, 0.941, 0.9256, 0.9398, 0.9263, 0.9398, 0.9174, 0.941, 0.9192, 0.9515, 0.9192, 0.9527, 0.9174, 0.9527, 0.9263, 0.9515, 0.9256, 0.9498, 0.918, 0.9527, 0.9174, 0.9509, 0.9186, 0.9533, 0.9174, 0.9527, 0.9174, 0.9527, 0.9116, 0.9533, 0.9116, 0.9462, 0.9174, 0.9398, 0.9174, 0.9398, 0.9116, 0.9462, 0.9116, 0.9392, 0.9174, 0.9375, 0.9174, 0.9375, 0.9116, 0.9392, 0.9116, 0.9398, 0.9174, 0.9392, 0.9174, 0.9392, 0.9116, 0.9398, 0.9116, 0.955, 0.9174, 0.9533, 0.9174, 0.9533, 0.9116, 0.955, 0.9116, 0.9527, 0.9174, 0.9462, 0.9174, 0.9462, 0.9116, 0.9527, 0.9116, 0.8744, 0.9925, 0.8661, 0.9925, 0.8661, 0.9825, 0.8744, 0.9825, 0.8744, 0.9925, 0.8744, 0.9825, 0.8771, 0.9825, 0.8771, 0.9911, 0.8771, 0.9911, 0.8771, 0.9825, 0.9076, 0.9825, 0.9056, 0.9911, 0.9095, 0.9911, 0.9076, 0.9825, 0.938, 0.9825, 0.938, 0.9911, 0.9408, 0.9925, 0.9408, 0.9825, 0.9491, 0.9825, 0.9491, 0.9925, 0.9408, 0.9925, 0.938, 0.9911, 0.938, 0.9825, 0.9408, 0.9825, 0.9095, 0.9911, 0.909, 0.9919, 0.9076, 0.9919, 0.9076, 0.9825, 0.9462, 0.9116, 0.9465, 0.9116, 0.9467, 0.9116, 0.9462, 0.9116])
me_cube.materials.append(mat_material)
me_cube.use_remesh_preserve_volume = False
me_cube.use_remesh_preserve_attributes = False
me_cube.use_mirror_vertex_groups = False
me_cube.update()
me_cube_001 = bpy.data.meshes.new('Cube.001')
me_cube_001.from_pydata([(12.0, -2.8, 3.1), (12.0, -2.8, 1.1), (12.0, -2.75, 3.2), (12.0, -2.8, 1.22), (12.0, -2.76, 1.22), (12.0, -2.76, 1.2), (12.0, -2.65, 3.25), (12.0, -2.6, 3.3), (12.0, -2.6, 3.4), (12.0, -2.65, 3.45), (12.0, -2.75, 3.5), (12.0, -2.75, 4.1), (12.4, -2.2, -2.384e-07), (12.4, -2.2, 1.2), (12.4, -2.2, 4.1), (12.1, -2.65, 4.1), (12.1, -2.65, 3.5), (12.1, -2.55, 3.45), (12.4, -2.2, 3.4), (12.4, -2.2, 3.3), (12.1, -2.55, 3.25), (12.1, -2.66, 1.2), (12.1, -2.66, 1.22), (12.1, -2.7, 1.22), (12.1, -2.65, 3.2), (12.1, -2.7, 1.1), (12.1, -2.7, 3.1), (12.1, -2.7, 0.0), (12.4, -1.0, 1.2), (12.4, -1.788e-07, 4.1), (12.4, -1.788e-07, 3.4), (12.4, -1.0, 3.3), (12.4, -1.788e-07, 3.3), (12.6, -0.9, 3.3), (12.6, -1.788e-07, 3.3), (12.6, -1.0, -2.384e-07), (12.6, -1.0, 1.2), (12.6, -1.0, 3.3), (12.6, -1.9, 1.2), (12.6, -1.9, 3.3), (15.06, -1.87, 0.96), (15.06, -1.87, 3.3), (15.06, -1.75, 0.96), (15.06, -1.75, 3.3), (14.71, -2.3, 2.551), (15.03, -2.1, 2.471), (13.89, -2.3, 2.551), (14.31, -2.3, 2.301), (14.79, -2.1, 2.471), (14.47, -2.3, 2.221), (14.55, -2.3, 2.141), (14.55, -2.3, 1.111), (14.31, -2.4, 2.301), (14.47, -2.4, 2.221), (14.55, -2.4, 2.141), (14.55, -2.4, 1.111), (12.95, -2.097, 0.8771), (15.03, -2.1, 0.8707), (14.63, -2.3, 0.9507), (14.71, -2.15, 0.7907), (15.03, -2.05, 2.551), (14.71, -2.3, 1.111), (14.71, -2.3, 1.991), (15.03, -2.1, 0.9667), (15.03, -2.06, 0.9667), (15.03, -2.06, 0.9507), (14.79, -2.1, 0.9667), (14.79, -2.1, 0.8707), (14.71, -2.3, 0.9507), (14.8, -2.05, 2.551), (15.03, -1.95, 2.591), (14.81, -1.95, 2.591), (15.03, -1.9, 2.631), (14.81, -1.9, 2.631), (15.03, -1.9, 2.711), (14.81, -1.9, 2.711), (15.03, -1.95, 2.751), (14.81, -1.95, 2.751), (15.03, -2.05, 2.791), (14.79, -2.05, 2.791), (15.03, -2.05, 3.031), (14.79, -2.05, 3.031), (14.75, -2.1, 2.671), (13.89, -2.1, 2.671), (14.71, -2.1, 2.791), (13.89, -2.1, 2.791), (14.71, -2.1, 3.031), (13.89, -2.1, 3.031), (14.75, -2.05, 2.671), (14.76, -2.0, 2.671), (14.76, -1.99, 2.695), (14.77, -1.96, 2.703), (14.77, -1.93, 2.695), (14.77, -1.92, 2.671), (14.77, -1.93, 2.647), (14.77, -1.96, 2.639), (13.89, -2.0, 2.671), (14.76, -1.99, 2.647), (13.89, -1.99, 2.695), (13.89, -1.96, 2.703), (13.89, -1.93, 2.695), (13.89, -1.92, 2.671), (13.89, -1.93, 2.647), (13.89, -1.96, 2.639), (13.89, -1.99, 2.647), (13.87, -1.95, 2.591), (13.87, -1.88, 2.671), (13.87, -1.92, 2.743), (13.87, -2.07, 2.791), (13.87, -2.07, 3.031), (12.95, -2.06, 0.9507), (14.71, -2.1, 0.8707), (12.95, -2.3, 2.551), (12.63, -2.1, 2.471), (13.83, -2.3, 2.301), (13.77, -2.3, 2.551), (13.35, -2.3, 2.301), (12.87, -2.1, 2.471), (13.19, -2.3, 2.221), (13.11, -2.3, 2.141), (13.11, -2.3, 1.111), (13.35, -2.4, 2.301), (13.19, -2.4, 2.221), (13.11, -2.4, 2.141), (13.11, -2.4, 1.111), (12.63, -2.1, 0.8707), (13.03, -2.3, 0.9507), (12.95, -2.15, 0.7907), (12.63, -2.05, 2.551), (12.95, -2.3, 1.111), (12.95, -2.3, 1.991), (12.63, -2.1, 0.9667), (12.63, -2.06, 0.9667), (12.63, -2.06, 0.9507), (13.11, -2.3, 0.9507), (12.87, -2.1, 0.9667), (12.87, -2.1, 0.8707), (12.95, -2.3, 0.9507), (12.86, -2.05, 2.551), (12.63, -1.95, 2.591), (12.85, -1.95, 2.591), (12.63, -1.9, 2.631), (12.85, -1.9, 2.631), (12.63, -1.9, 2.711), (12.85, -1.9, 2.711), (12.63, -1.95, 2.751), (12.85, -1.95, 2.751), (12.63, -2.05, 2.791), (12.87, -2.05, 2.791), (12.63, -2.05, 3.031), (12.87, -2.05, 3.031), (12.91, -2.1, 2.671), (13.77, -2.1, 2.671), (12.95, -2.1, 2.791), (13.77, -2.1, 2.791), (12.95, -2.1, 3.031), (13.77, -2.1, 3.031), (12.91, -2.05, 2.671), (12.9, -2.0, 2.671), (12.9, -1.99, 2.695), (12.89, -1.96, 2.703), (12.89, -1.93, 2.695), (12.89, -1.92, 2.671), (12.89, -1.93, 2.647), (12.89, -1.96, 2.639), (13.77, -2.0, 2.671), (12.9, -1.99, 2.647), (13.77, -1.99, 2.695), (13.77, -1.96, 2.703), (13.77, -1.93, 2.695), (13.77, -1.92, 2.671), (13.77, -1.93, 2.647), (13.77, -1.96, 2.639), (13.77, -1.99, 2.647), (13.79, -1.95, 2.591), (13.79, -1.88, 2.671), (13.79, -1.92, 2.743), (13.79, -2.07, 2.791), (13.83, -1.92, 2.743), (13.83, -1.95, 2.591), (13.83, -1.88, 2.671), (13.83, -2.3, 2.551), (13.83, -2.07, 2.791), (13.79, -2.07, 3.031), (13.83, -2.07, 3.031), (12.95, -2.06, 0.9667), (14.71, -2.06, 0.9507), (14.71, -2.06, 0.9667), (14.71, -2.097, 0.8771), (12.95, -2.109, 0.8561), (12.95, -2.1, 0.8707), (14.71, -2.109, 0.8563), (14.55, -2.3, 0.9507), (13.83, -2.4, 2.301), (15.03, -2.1, -0.009275), (14.79, -2.1, -0.009275), (14.71, -2.15, -0.009275), (14.35, -2.15, -0.009275), (12.63, -2.1, -0.009275), (12.87, -2.1, -0.009275), (12.95, -2.15, -0.009275), (13.31, -2.15, -0.009275), (13.83, -2.15, -0.009275), (15.03, -2.08, -0.02527), (14.79, -2.08, -0.02527), (14.71, -2.13, -0.02527), (14.35, -2.13, -0.02527), (12.63, -2.08, -0.02527), (12.87, -2.08, -0.02527), (12.95, -2.13, -0.02527), (13.31, -2.13, -0.02527), (13.83, -2.13, -0.02527), (15.03, -2.08, -0.04127), (14.79, -2.08, -0.04127), (14.71, -2.13, -0.04127), (14.35, -2.13, -0.04127), (12.63, -2.08, -0.04127), (12.87, -2.08, -0.04127), (12.95, -2.13, -0.04127), (13.31, -2.13, -0.04127), (13.83, -2.13, -0.04127), (13.11, -2.4, 0.9507), (14.55, -2.4, 0.9507), (14.55, -2.3, 0.9507), (13.11, -2.3, 0.9507), (13.11, -2.3, 0.8771), (13.11, -2.3, 0.8707), (14.55, -2.3, 0.8707), (14.55, -2.3, 0.8771), (13.11, -2.3, -0.009275), (14.55, -2.3, -0.009275), (13.11, -2.4, -0.009275), (14.55, -2.4, -0.009275), (15.06, -0.75, 0.96), (15.06, -0.75, 3.3), (15.06, -1.863e-07, 3.3), (15.06, -0.75, 3.0), (15.06, -1.863e-07, 3.0), (14.71, -1.9, 3.301), (13.89, -1.9, 3.301), (14.71, 2.384e-07, 3.301), (13.89, 2.384e-07, 3.301), (12.95, -1.9, 3.301), (13.77, -1.9, 3.301), (12.95, 1.192e-07, 3.301), (13.77, 1.192e-07, 3.301), (15.13, -0.74, -2.384e-07), (15.13, -0.74, 0.96), (15.13, -0.74, 3.0), (15.18, -0.74, -2.384e-07), (15.08, -2.44, 0.96), (15.08, -2.44, 3.0), (14.58, -2.44, 0.96), (14.58, -2.44, 3.0), (12.0, -3.2, 0.0), (12.0, -3.2, 3.1), (12.0, -3.2, 1.1), (12.0, -3.15, 3.2), (12.0, -3.2, 1.22), (12.0, -3.16, 1.22), (12.0, -3.16, 1.2), (12.0, -3.05, 3.25), (12.0, -3.0, 3.3), (12.0, -3.0, 3.4), (12.0, -3.05, 3.45), (12.0, -3.15, 3.5), (12.0, -3.15, 4.1), (13.0, -2.6, 0.0), (13.0, -2.6, 3.1), (13.0, -2.6, 1.1), (13.0, -2.55, 3.2), (13.0, -2.6, 1.22), (13.0, -2.56, 1.22), (13.0, -2.56, 1.2), (13.0, -2.45, 3.25), (13.0, -2.4, 3.3), (13.0, -2.4, 3.4), (13.0, -2.45, 3.45), (13.0, -2.55, 3.5), (13.0, -2.55, 4.1), (15.08, -0.74, 4.1), (15.08, -1.192e-07, 4.1), (15.08, -2.44, 3.6), (12.0, -2.8, 0.0), (12.4, -1.0, -2.384e-07), (12.6, -1.9, -2.384e-07), (15.06, -1.87, -2.384e-07), (15.06, -1.75, -2.384e-07), (15.06, -0.75, -2.384e-07), (15.18, -0.74, -0.04), (15.08, -2.44, -2.384e-07), (14.58, -2.44, -2.384e-07), (15.18, -1.192e-07, 3.0), (12.0, -2.8, -0.04), (12.4, -2.2, -0.04), (12.1, -2.7, -0.04), (12.4, -1.0, -0.04), (12.6, -1.0, -0.04), (12.6, -1.9, -0.04), (15.06, -1.87, -0.04), (15.06, -1.75, -0.04), (15.06, -0.75, -0.04), (15.13, -0.74, -0.04), (15.08, -2.44, -0.04), (14.58, -2.44, -0.04), (12.0, -3.2, -0.04), (13.0, -2.6, -0.04), (15.18, -0.74, 3.0), (15.18, -0.74, 0.96), (15.08, -1.192e-07, 3.76), (12.95, -2.13, -0.04127), (14.58, -2.44, -0.04), (13.08, -2.44, -0.04), (12.4, -0.9985, 4.1), (12.4, -0.9998, 3.4), (12.07, -2.523, 3.4), (12.07, -2.523, 3.3), (12.07, -2.688, 1.22), (12.07, -2.688, 1.2)], [(186, 223), (281, 309)], [(5, 4, 317, 318), (10, 11, 15, 16), (1, 25, 27, 283), (9, 10, 16, 17), (8, 9, 17, 315), (4, 3, 23, 317), (5, 318, 25, 1), (7, 8, 315, 316), (6, 7, 316, 20), (0, 2, 24, 26), (2, 6, 20, 24), (3, 0, 26, 23), (14, 18, 17), (15, 14, 17, 16), (27, 25, 13, 12), (21, 13, 25), (22, 13, 21), (22, 20, 19, 13), (26, 20, 22, 23), (20, 26, 24), (18, 14, 313, 314), (12, 13, 28, 284), (13, 19, 31, 28), (19, 18, 314, 31), (30, 32, 31), (31, 32, 34, 37), (284, 28, 36, 35), (33, 34, 37), (28, 31, 37, 36), (36, 37, 39, 38), (35, 36, 38, 285), (286, 40, 42, 287), (40, 41, 43, 42), (50, 49, 44), (114, 46, 44, 47), (47, 44, 49), (45, 63, 66), (189, 127, 136), (67, 65, 57), (49, 50, 54, 53), (56, 190, 136), (51, 55, 54, 50), (47, 49, 53, 52), (65, 67, 188, 186), (61, 62, 48), (48, 62, 44), (195, 196, 59, 67), (61, 68, 58), (50, 62, 61, 51), (44, 62, 50), (58, 51, 61), (64, 65, 186, 187), (48, 45, 66), (68, 66, 58), (68, 61, 66), (66, 61, 48), (195, 67, 57, 194), (45, 48, 69, 60), (60, 69, 71, 70), (70, 71, 73, 72), (72, 73, 75, 74), (74, 75, 77, 76), (76, 77, 79, 78), (78, 79, 81, 80), (89, 69, 88), (89, 88, 79, 90), (88, 82, 79), (88, 69, 82), (69, 48, 82), (48, 44, 82), (82, 84, 79), (84, 82, 83, 85), (97, 69, 89), (82, 44, 46, 83), (84, 85, 87, 86), (79, 84, 86, 81), (95, 69, 97), (69, 95, 94, 71), (71, 94, 93, 73), (75, 73, 93), (75, 93, 92, 77), (77, 92, 91, 79), (90, 79, 91), (97, 89, 96, 104), (95, 97, 104, 103), (93, 94, 102, 101), (91, 92, 100, 99), (89, 90, 98, 96), (94, 95, 103, 102), (92, 93, 101, 100), (90, 91, 99, 98), (100, 107, 99), (100, 101, 106, 107), (85, 83, 96, 98), (96, 83, 104), (83, 46, 105, 104), (104, 105, 103), (102, 103, 105, 106), (102, 106, 101), (107, 106, 180, 178), (106, 105, 179, 180), (107, 178, 182, 108), (108, 182, 184, 109), (181, 179, 105, 46), (46, 114, 181), (85, 108, 109, 87), (67, 191, 111), (99, 107, 85), (99, 85, 98), (108, 85, 107), (119, 112, 118), (114, 116, 112, 115), (116, 118, 112), (113, 135, 131), (136, 125, 133), (118, 122, 123, 119), (55, 51, 192, 222), (124, 221, 134, 120), (120, 119, 123, 124), (116, 121, 122, 118), (133, 110, 56, 136), (129, 117, 130), (117, 112, 130), (199, 136, 127, 200), (129, 126, 137), (119, 120, 129, 130), (112, 119, 130), (126, 129, 120), (132, 185, 110, 133), (117, 135, 113), (137, 126, 135), (137, 135, 129), (135, 117, 129), (199, 198, 125, 136), (113, 128, 138, 117), (128, 139, 140, 138), (139, 141, 142, 140), (141, 143, 144, 142), (143, 145, 146, 144), (145, 147, 148, 146), (147, 149, 150, 148), (158, 157, 138), (158, 159, 148, 157), (157, 148, 151), (157, 151, 138), (138, 151, 117), (117, 151, 112), (151, 148, 153), (153, 154, 152, 151), (166, 158, 138), (151, 152, 115, 112), (153, 155, 156, 154), (148, 150, 155, 153), (164, 166, 138), (138, 140, 163, 164), (140, 142, 162, 163), (144, 162, 142), (144, 146, 161, 162), (146, 148, 160, 161), (159, 160, 148), (166, 173, 165, 158), (164, 172, 173, 166), (162, 170, 171, 163), (160, 168, 169, 161), (158, 165, 167, 159), (163, 171, 172, 164), (161, 169, 170, 162), (159, 167, 168, 160), (169, 168, 176), (169, 176, 175, 170), (154, 167, 165, 152), (165, 173, 152), (152, 173, 174, 115), (173, 172, 174), (171, 175, 174, 172), (171, 170, 175), (176, 178, 180, 175), (175, 180, 179, 174), (176, 177, 182, 178), (177, 183, 184, 182), (181, 115, 174, 179), (115, 181, 114), (154, 156, 183, 177), (136, 190, 189), (168, 154, 176), (168, 167, 154), (177, 176, 154), (59, 191, 67), (135, 126, 185), (135, 185, 132, 131), (66, 187, 58), (111, 188, 67), (66, 63, 64, 187), (52, 193, 114, 47), (114, 193, 121, 116), (202, 197, 206, 211), (200, 201, 210, 209), (199, 200, 209, 208), (196, 195, 204, 205), (195, 194, 203, 204), (198, 199, 208, 207), (201, 202, 211, 210), (197, 196, 205, 206), (211, 206, 215, 220), (209, 210, 219, 218), (207, 208, 217, 216), (205, 204, 213, 214), (210, 211, 220, 219), (208, 209, 218, 217), (206, 205, 214, 215), (204, 203, 212, 213), (58, 192, 51), (134, 126, 120), (192, 58, 187), (134, 185, 126), (187, 186, 192), (110, 185, 224), (190, 56, 225, 226), (188, 111, 227, 228), (56, 110, 224, 225), (188, 228, 192, 186), (191, 227, 111), (59, 227, 191), (59, 196, 227), (190, 226, 189), (127, 189, 226), (127, 226, 200), (226, 229, 200), (227, 196, 230), (197, 230, 196), (202, 230, 197), (230, 202, 229), (202, 201, 229), (201, 200, 229), (224, 221, 225), (225, 221, 226), (229, 226, 221, 231), (230, 232, 222, 227), (227, 222, 228), (222, 192, 228), (230, 229, 231, 232), (38, 132, 133), (132, 38, 131), (131, 38, 113), (113, 38, 128), (128, 38, 139), (139, 38, 141), (38, 39, 143, 141), (143, 39, 145), (145, 39, 147), (147, 39, 149), (80, 41, 78), (78, 41, 76), (76, 41, 74), (41, 40, 72, 74), (72, 40, 70), (70, 40, 60), (60, 40, 45), (64, 45, 40), (45, 64, 63), (64, 40, 65), (65, 40, 57), (40, 286, 194, 57), (125, 198, 285), (125, 285, 133), (285, 38, 133), (287, 42, 233, 288), (43, 236, 42), (233, 234, 236), (236, 43, 234), (233, 42, 236), (234, 235, 236), (236, 235, 237), (86, 87, 239, 238), (238, 239, 241, 240), (234, 238, 240, 235), (234, 43, 238), (43, 41, 238), (81, 238, 41, 80), (86, 238, 81), (156, 155, 242, 243), (243, 242, 244, 245), (156, 243, 183), (109, 239, 87), (184, 183, 243), (109, 184, 239), (243, 239, 184), (239, 243, 245, 241), (155, 150, 242), (150, 149, 39, 242), (37, 244, 242, 39), (34, 244, 37, 33), (236, 248, 247, 233), (288, 233, 247, 246), (246, 247, 308, 249), (249, 308, 250, 290), (251, 253, 252, 250), (290, 250, 252, 291), (232, 291, 252, 222), (55, 252, 253, 54), (55, 222, 252), (0, 3, 258, 255), (10, 9, 264, 265), (1, 283, 254, 256), (7, 6, 261, 262), (4, 5, 260, 259), (11, 10, 265, 266), (2, 0, 255, 257), (8, 7, 262, 263), (3, 4, 259, 258), (5, 1, 256, 260), (9, 8, 263, 264), (6, 2, 257, 261), (264, 263, 276, 277), (261, 257, 270, 274), (255, 258, 271, 268), (265, 264, 277, 278), (256, 254, 267, 269), (262, 261, 274, 275), (259, 260, 273, 272), (266, 265, 278, 279), (257, 255, 268, 270), (263, 262, 275, 276), (258, 259, 272, 271), (260, 256, 269, 273), (221, 124, 273, 269), (273, 124, 272), (271, 272, 124), (123, 268, 271, 124), (231, 221, 269, 267), (266, 279, 11), (15, 11, 279), (15, 279, 14), (29, 313, 14, 279), (236, 237, 248), (248, 237, 307), (237, 292, 307), (29, 279, 280, 281), (307, 280, 251), (279, 282, 280), (280, 282, 251), (251, 282, 253), (278, 277, 282, 279), (276, 275, 282), (277, 276, 282), (282, 275, 253), (275, 274, 253), (274, 270, 253), (270, 268, 253), (123, 122, 268), (122, 121, 268), (268, 121, 52, 253), (53, 253, 52), (54, 253, 53), (292, 281, 280, 307), (289, 302, 246, 249), (289, 249, 290, 303), (283, 27, 295, 293), (250, 308, 307, 251), (12, 284, 296, 294), (290, 291, 304, 303), (284, 35, 297, 296), (254, 283, 293, 305), (35, 285, 298, 297), (267, 254, 305, 306), (286, 287, 300, 299), (287, 288, 301, 300), (247, 248, 307, 308), (288, 246, 302, 301), (27, 12, 294, 295), (194, 286, 203), (203, 286, 299, 212), (216, 298, 285, 207), (267, 306, 231), (232, 304, 291), (306, 312, 231), (299, 300, 303), (299, 303, 212), (212, 303, 304, 213), (213, 304, 214), (312, 311, 232, 231), (215, 214, 304), (218, 304, 311, 310), (218, 215, 304), (294, 296, 297), (297, 298, 294), (298, 216, 294), (218, 306, 217), (306, 305, 217), (217, 305, 216), (294, 216, 305), (295, 294, 305), (295, 305, 293), (299, 289, 303), (289, 300, 301, 302), (207, 285, 198), (229, 310, 231), (231, 310, 312), (312, 306, 310), (231, 311, 310), (31, 314, 30), (314, 313, 29, 30), (316, 315, 18, 19), (315, 17, 18), (20, 316, 19), (25, 318, 21), (318, 317, 22, 21), (317, 23, 22)])
_uv = me_cube_001.uv_layers.new(name='UVMap')
_uv.uv.foreach_set('vector', [0.3182, 0.04853, 0.3184, 0.05774, 0.2728, 0.05751, 0.2727, 0.04872, 0.09266, 0.4225, 0.004321, 0.4239, 0.002859, 0.3787, 0.09217, 0.379, 0.3848, 0.4213, 0.387, 0.384, 0.4972, 0.3842, 0.4942, 0.4194, 0.09972, 0.4222, 0.09266, 0.4225, 0.09186, 0.3805, 0.09899, 0.3804, 0.1077, 0.4224, 0.09972, 0.4222, 0.09899, 0.3804, 0.1063, 0.381, 0.2586, 0.06365, 0.245, 0.05227, 0.29, 0.0544, 0.2903, 0.06826, 0.3182, 0.04853, 0.2727, 0.04872, 0.2694, 0.007063, 0.3312, 0.004129, 0.122, 0.4223, 0.1077, 0.4224, 0.1063, 0.381, 0.1203, 0.381, 0.1283, 0.4219, 0.122, 0.4223, 0.1203, 0.381, 0.1269, 0.3813, 0.1476, 0.4256, 0.1343, 0.4218, 0.1343, 0.3791, 0.1477, 0.3836, 0.1343, 0.4218, 0.1283, 0.4219, 0.1269, 0.3813, 0.134, 0.3804, 0.3721, 0.4216, 0.1476, 0.4256, 0.1477, 0.3836, 0.3742, 0.384, 0.422, 0.5601, 0.422, 0.5578, 0.4233, 0.558, 0.4236, 0.5601, 0.422, 0.5601, 0.4233, 0.558, 0.4236, 0.5582, 0.4189, 0.5034, 0.4189, 0.6653, 0.3015, 0.6836, 0.3015, 0.5036, 0.4115, 0.6802, 0.3015, 0.6836, 0.4189, 0.6653, 0.4115, 0.6832, 0.3015, 0.6836, 0.4115, 0.6802, 0.4115, 0.6832, 0.3916, 0.9979, 0.3015, 0.9985, 0.3015, 0.6836, 0.4195, 0.9757, 0.3916, 0.9979, 0.4115, 0.6832, 0.4189, 0.6833, 0.393, 0.9981, 0.4185, 0.9839, 0.4175, 0.9965, 0.4211, 0.5028, 0.4972, 0.5028, 0.4973, 0.6249, 0.4211, 0.6247, 0.3015, 0.5036, 0.3015, 0.6836, 0.07774, 0.6817, 0.07774, 0.5018, 0.3015, 0.6836, 0.3015, 0.9985, 0.07774, 0.9967, 0.07774, 0.6817, 0.422, 0.5575, 0.422, 0.5578, 0.4181, 0.5578, 0.4181, 0.5575, 0.424, 0.6551, 0.424, 0.656, 0.4153, 0.656, 0.01941, 0.4983, 0.4783, 0.4983, 0.4783, 0.4294, 0.01941, 0.4294, 0.0199, 0.4958, 0.4809, 0.4958, 0.4809, 0.4269, 0.0199, 0.4269, 0.4769, 0.8656, 0.0, 0.0, 0.4769, 0.8656, 0.4809, 0.4958, 0.02005, 0.4959, 0.02201, 0.4268, 0.4809, 0.4269, 0.001487, 0.6829, 0.001487, 0.9968, 0.08178, 0.9968, 0.08178, 0.6829, 0.001487, 0.5035, 0.001487, 0.6829, 0.08178, 0.6829, 0.08178, 0.5035, 0.07982, 0.5039, 0.07982, 0.6476, 0.07166, 0.6476, 0.07166, 0.5039, 0.07982, 0.6476, 0.07982, 0.998, 0.07166, 0.998, 0.07166, 0.6476, 0.1117, 0.6766, 0.1271, 0.6519, 0.08106, 0.5039, 0.2505, 0.6156, 0.239, 0.5039, 0.08106, 0.5039, 0.1585, 0.6156, 0.1585, 0.6156, 0.08106, 0.5039, 0.1271, 0.6519, 0.002182, 0.8638, 0.002182, 0.5019, 0.07735, 0.5019, 0.08254, 0.8291, 0.07615, 0.8163, 0.08397, 0.832, 0.4475, 0.04847, 0.4973, 0.06508, 0.4973, 0.04847, 0.4764, 0.4282, 0.3974, 0.4289, 0.3974, 0.4963, 0.4764, 0.4956, 0.0658, 0.04987, 0.06579, 0.04847, 0.04908, 0.04847, 0.1021, 0.4289, 0.1021, 0.4963, 0.3974, 0.4963, 0.3974, 0.4289, 0.4142, 0.4976, 0.4691, 0.4976, 0.4691, 0.4281, 0.4142, 0.4281, 0.4973, 0.06508, 0.4475, 0.04847, 0.431, 0.04985, 0.4309, 0.06508, 0.08187, 0.7043, 0.08187, 0.7569, 0.07709, 0.7856, 0.07709, 0.7856, 0.08187, 0.7569, 0.08187, 0.7904, 0.08397, 0.66, 0.07615, 0.66, 0.07615, 0.8163, 0.08397, 0.832, 0.08106, 0.948, 0.08106, 0.9973, 0.0964, 0.9973, 0.1117, 0.6766, 0.08106, 0.6766, 0.08106, 0.948, 0.1117, 0.948, 0.08106, 0.5039, 0.08106, 0.6766, 0.1117, 0.6766, 0.0964, 0.9973, 0.1117, 0.948, 0.08106, 0.948, 0.4973, 0.0684, 0.4973, 0.06508, 0.4309, 0.06508, 0.4309, 0.0684, 0.07735, 0.8638, 0.002182, 0.8638, 0.07735, 0.5019, 0.1803, 0.005062, 0.264, 0.004971, 0.1824, 0.02473, 0.08187, 0.6948, 0.08187, 0.7043, 0.07709, 0.6957, 0.07709, 0.6957, 0.08187, 0.7043, 0.07709, 0.7856, 0.4199, 0.9975, 0.4199, 0.5051, 0.4958, 0.5051, 0.4958, 0.9975, 0.002182, 0.8638, 0.07735, 0.8638, 0.07727, 0.8831, 0.002182, 0.8831, 0.002182, 0.8831, 0.07727, 0.8831, 0.07739, 0.8927, 0.002182, 0.8927, 0.002182, 0.8927, 0.07739, 0.8927, 0.07739, 0.9023, 0.002182, 0.9023, 0.002182, 0.9023, 0.07739, 0.9023, 0.07739, 0.9216, 0.002182, 0.9216, 0.002182, 0.9216, 0.07739, 0.9216, 0.07739, 0.9312, 0.002182, 0.9312, 0.002182, 0.9312, 0.07739, 0.9312, 0.07735, 0.9408, 0.002182, 0.9408, 0.002182, 0.9408, 0.07735, 0.9408, 0.07735, 0.9986, 0.002182, 0.9986, 0.08468, 0.6579, 0.07834, 0.6406, 0.08583, 0.6579, 0.08468, 0.6579, 0.08583, 0.6579, 0.08007, 0.6752, 0.08468, 0.6614, 0.08583, 0.6579, 0.08583, 0.6579, 0.08007, 0.6752, 0.08583, 0.6579, 0.07834, 0.6406, 0.08583, 0.6579, 0.07637, 0.7904, 0.07709, 0.7856, 0.07948, 0.7976, 0.07709, 0.7856, 0.08187, 0.7904, 0.07948, 0.7976, 0.07948, 0.7976, 0.08187, 0.8047, 0.07709, 0.8047, 0.003706, 0.5035, 0.07697, 0.5036, 0.07697, 1.001, 0.003706, 1.001, 0.08468, 0.6545, 0.07834, 0.6406, 0.08468, 0.6579, 0.4208, 0.5027, 0.4963, 0.5032, 0.4963, 0.9976, 0.4213, 0.9978, 0.08235, 0.5037, 0.08117, 0.9985, 0.002276, 0.9984, 0.003051, 0.5027, 0.07709, 0.8047, 0.08187, 0.8047, 0.08187, 0.8191, 0.07709, 0.8191, 0.08353, 0.6533, 0.07834, 0.6406, 0.08468, 0.6545, 0.07834, 0.6406, 0.08353, 0.6533, 0.08237, 0.6545, 0.07661, 0.6464, 0.07661, 0.6464, 0.08237, 0.6545, 0.08237, 0.6579, 0.07661, 0.6522, 0.07661, 0.6637, 0.07661, 0.6522, 0.08237, 0.6579, 0.07661, 0.6637, 0.08237, 0.6579, 0.08237, 0.6614, 0.07661, 0.6695, 0.07661, 0.6695, 0.08237, 0.6614, 0.08353, 0.6625, 0.08007, 0.6752, 0.08468, 0.6614, 0.08007, 0.6752, 0.08353, 0.6625, 0.004697, 0.02327, 0.004697, 0.01814, 0.4969, 0.01814, 0.4969, 0.02327, 0.003076, 0.0284, 0.004697, 0.02327, 0.4969, 0.02327, 0.4969, 0.0284, 0.001454, 0.03865, 0.001454, 0.03352, 0.4969, 0.03352, 0.4969, 0.03865, 0.003075, 0.007889, 0.001454, 0.002762, 0.4969, 0.002762, 0.4969, 0.007889, 0.004697, 0.01814, 0.004697, 0.01302, 0.4969, 0.01302, 0.4969, 0.01814, 0.001454, 0.03352, 0.003076, 0.0284, 0.4969, 0.0284, 0.4969, 0.03352, 0.001454, 0.04378, 0.001454, 0.03865, 0.4969, 0.03865, 0.4969, 0.04378, 0.004697, 0.01302, 0.003075, 0.007889, 0.4969, 0.007889, 0.4969, 0.01302, 0.4946, 0.6512, 0.4819, 0.7006, 0.4931, 0.6594, 0.4946, 0.6512, 0.4946, 0.6265, 0.4834, 0.6265, 0.4819, 0.7006, 0.4237, 0.6546, 0.4237, 0.5926, 0.4237, 0.5926, 0.4237, 0.605, 0.4591, 0.5979, 0.4591, 0.5979, 0.4591, 0.5855, 0.456, 0.6746, 0.427, 0.7319, 0.424, 0.6411, 0.4435, 0.6481, 0.4435, 0.6481, 0.424, 0.6411, 0.4396, 0.641, 0.4946, 0.6018, 0.4946, 0.5935, 0.4819, 0.5441, 0.4834, 0.6265, 0.4946, 0.6018, 0.4834, 0.6265, 0.4946, 0.6265, 0.4841, 0.7024, 0.4841, 0.6283, 0.4601, 0.6283, 0.4601, 0.7024, 0.4847, 0.6199, 0.4847, 0.5458, 0.4596, 0.5458, 0.4596, 0.6199, 0.4841, 0.7024, 0.4601, 0.7024, 0.4601, 0.7518, 0.4841, 0.7518, 0.4837, 0.7512, 0.4601, 0.7512, 0.4601, 0.9983, 0.4837, 0.9983, 0.4596, 0.5152, 0.4596, 0.5458, 0.4847, 0.5458, 0.4847, 0.5148, 0.239, 0.5039, 0.2505, 0.6156, 0.2497, 0.5039, 0.4967, 0.7512, 0.48, 0.7518, 0.48, 0.9989, 0.4967, 0.9983, 0.08397, 0.832, 0.08256, 0.8291, 0.08397, 0.832, 0.4931, 0.6594, 0.4819, 0.7006, 0.4931, 0.75, 0.4967, 0.6606, 0.4967, 0.7512, 0.4967, 0.6523, 0.4819, 0.75, 0.4931, 0.75, 0.4819, 0.7006, 0.3878, 0.6766, 0.4184, 0.5039, 0.3724, 0.6519, 0.2505, 0.6156, 0.3425, 0.6156, 0.4184, 0.5039, 0.2605, 0.5039, 0.3425, 0.6156, 0.3724, 0.6519, 0.4184, 0.5039, 0.002201, 0.8638, 0.07737, 0.5019, 0.002201, 0.5019, 0.04908, 0.04847, -0.0007276, 0.04847, -0.0007276, 0.06508, 0.4764, 0.4282, 0.4764, 0.4956, 0.3974, 0.4963, 0.3974, 0.4289, 0.4801, 0.4952, 0.4801, 0.4275, 0.4143, 0.4275, 0.4143, 0.4952, 0.4801, 0.4952, 0.4143, 0.4952, 0.4143, 0.4275, 0.4801, 0.4275, 0.1021, 0.4289, 0.3974, 0.4289, 0.3974, 0.4963, 0.1021, 0.4963, 0.08487, 0.4976, 0.08487, 0.4281, 0.02999, 0.4281, 0.02999, 0.4976, -0.0007276, 0.06508, 0.0657, 0.06508, 0.0658, 0.04987, 0.04908, 0.04847, 0.08188, 0.7043, 0.07709, 0.7856, 0.08188, 0.7569, 0.07709, 0.7856, 0.08188, 0.7904, 0.08188, 0.7569, 0.08397, 0.66, 0.08397, 0.832, 0.07615, 0.8163, 0.07615, 0.66, 0.4184, 0.948, 0.4031, 0.9973, 0.4184, 0.9973, 0.3878, 0.6766, 0.3878, 0.948, 0.4184, 0.948, 0.4184, 0.6766, 0.4184, 0.5039, 0.3878, 0.6766, 0.4184, 0.6766, 0.4031, 0.9973, 0.4184, 0.948, 0.3878, 0.948, -0.0007276, 0.0684, 0.06568, 0.0684, 0.0657, 0.06508, -0.0007276, 0.06508, 0.07737, 0.8638, 0.07737, 0.5019, 0.002201, 0.8638, 0.1802, 0.004214, 0.1823, 0.02389, 0.2651, 0.004971, 0.08188, 0.6948, 0.07709, 0.6957, 0.08188, 0.7043, 0.07709, 0.6957, 0.07709, 0.7856, 0.08188, 0.7043, 0.07898, 0.9975, 0.003039, 0.9975, 0.003039, 0.5051, 0.07898, 0.5051, 0.002201, 0.8638, 0.002201, 0.8831, 0.07729, 0.8831, 0.07737, 0.8638, 0.002201, 0.8831, 0.002201, 0.8927, 0.07741, 0.8927, 0.07729, 0.8831, 0.002201, 0.8927, 0.002201, 0.9023, 0.07741, 0.9023, 0.07741, 0.8927, 0.002201, 0.9023, 0.002201, 0.9216, 0.07741, 0.9216, 0.07741, 0.9023, 0.002201, 0.9216, 0.002201, 0.9312, 0.07741, 0.9312, 0.07741, 0.9216, 0.002201, 0.9312, 0.002201, 0.9408, 0.07737, 0.9408, 0.07741, 0.9312, 0.002201, 0.9408, 0.002201, 0.9986, 0.07737, 0.9986, 0.07737, 0.9408, 0.08422, 0.6574, 0.08537, 0.6574, 0.07788, 0.6401, 0.08422, 0.6574, 0.08422, 0.6609, 0.07961, 0.6747, 0.08537, 0.6574, 0.08537, 0.6574, 0.07961, 0.6747, 0.08537, 0.6574, 0.08537, 0.6574, 0.08537, 0.6574, 0.07788, 0.6401, 0.07638, 0.7904, 0.07948, 0.7976, 0.07709, 0.7856, 0.07709, 0.7856, 0.07948, 0.7976, 0.08188, 0.7904, 0.07948, 0.7976, 0.07709, 0.8047, 0.08188, 0.8047, 0.003706, 0.5019, 0.003706, 0.999, 0.07697, 0.999, 0.07697, 0.502, 0.08422, 0.654, 0.08422, 0.6574, 0.07788, 0.6401, 0.4208, 0.503, 0.4213, 0.9981, 0.4963, 0.9979, 0.4963, 0.5035, 0.08235, 0.5029, 0.003051, 0.5029, 0.00209, 0.9987, 0.08156, 0.9983, 0.07709, 0.8047, 0.07709, 0.8191, 0.08188, 0.8191, 0.08188, 0.8047, 0.08307, 0.6528, 0.08422, 0.654, 0.07788, 0.6401, 0.07788, 0.6401, 0.07615, 0.6459, 0.08192, 0.654, 0.08307, 0.6528, 0.07615, 0.6459, 0.07615, 0.6517, 0.08192, 0.6574, 0.08192, 0.654, 0.07615, 0.6632, 0.08192, 0.6574, 0.07615, 0.6517, 0.07615, 0.6632, 0.07615, 0.669, 0.08192, 0.6609, 0.08192, 0.6574, 0.07615, 0.669, 0.07961, 0.6747, 0.08307, 0.6621, 0.08192, 0.6609, 0.08422, 0.6609, 0.08307, 0.6621, 0.07961, 0.6747, 0.004697, 0.02323, 0.4969, 0.02323, 0.4969, 0.01811, 0.004697, 0.01811, 0.003075, 0.02836, 0.4969, 0.02836, 0.4969, 0.02323, 0.004697, 0.02323, 0.001454, 0.03861, 0.4969, 0.03861, 0.4969, 0.03349, 0.001454, 0.03349, 0.003075, 0.007852, 0.4969, 0.007851, 0.4969, 0.002725, 0.001454, 0.002725, 0.004697, 0.01811, 0.4969, 0.01811, 0.4969, 0.01298, 0.004697, 0.01298, 0.001454, 0.03349, 0.4969, 0.03349, 0.4969, 0.02836, 0.003075, 0.02836, 0.001454, 0.04374, 0.4969, 0.04374, 0.4969, 0.03861, 0.001454, 0.03861, 0.004697, 0.01298, 0.4969, 0.01298, 0.4969, 0.007851, 0.003075, 0.007852, 0.4947, 0.6508, 0.4947, 0.659, 0.4835, 0.7002, 0.4947, 0.6508, 0.4835, 0.7002, 0.4835, 0.6261, 0.4947, 0.6261, 0.4163, 0.6558, 0.4163, 0.6063, 0.4163, 0.5939, 0.4163, 0.5939, 0.4526, 0.5954, 0.4526, 0.583, 0.4526, 0.5954, 0.456, 0.6746, 0.4435, 0.6481, 0.4265, 0.6418, 0.427, 0.7319, 0.4435, 0.6481, 0.4396, 0.641, 0.4274, 0.6411, 0.4947, 0.6014, 0.4835, 0.6261, 0.4835, 0.5437, 0.4947, 0.5931, 0.4947, 0.6014, 0.4947, 0.6261, 0.4835, 0.6261, 0.4361, 0.7024, 0.4601, 0.7024, 0.4601, 0.6283, 0.4361, 0.6283, 0.4345, 0.6199, 0.4596, 0.6199, 0.4596, 0.5458, 0.4345, 0.5458, 0.4361, 0.7024, 0.4361, 0.7518, 0.4601, 0.7518, 0.4601, 0.7024, 0.4365, 0.7512, 0.4365, 0.9983, 0.4601, 0.9983, 0.4601, 0.7512, 0.4596, 0.5152, 0.4341, 0.5156, 0.4345, 0.5458, 0.4596, 0.5458, 0.2605, 0.5039, 0.2497, 0.5039, 0.2505, 0.6156, 0.4186, 0.7512, 0.4186, 0.9983, 0.4371, 0.9983, 0.4371, 0.7512, 0.08397, 0.832, 0.08397, 0.832, 0.08254, 0.8291, 0.4947, 0.659, 0.4947, 0.7496, 0.4835, 0.7002, 0.4186, 0.6606, 0.4186, 0.6523, 0.4186, 0.7512, 0.4835, 0.7496, 0.4835, 0.7002, 0.4947, 0.7496, 0.07615, 0.8163, 0.08256, 0.8291, 0.08397, 0.832, 0.2651, 0.004971, 0.1823, 0.02389, 0.2676, 0.04267, 0.2651, 0.004971, 0.2676, 0.04267, 0.3603, 0.0455, 0.3603, 0.007192, 0.264, 0.004971, 0.2666, 0.04267, 0.1824, 0.02473, 0.431, 0.04847, 0.431, 0.04985, 0.4475, 0.04847, 0.264, 0.004971, 0.357, 0.007192, 0.357, 0.0455, 0.2666, 0.04267, 0.4142, 0.4281, 0.2495, 0.4281, 0.2495, 0.4976, 0.4142, 0.4976, 0.2495, 0.4976, 0.2495, 0.4281, 0.08487, 0.4281, 0.08487, 0.4976, 0.4988, 0.07263, 0.2831, 0.07203, 0.2831, 0.05926, 0.4988, 0.05986, 0.1337, 0.07263, 0.2831, 0.07263, 0.2831, 0.05986, 0.1337, 0.05986, 0.1005, 0.07263, 0.1337, 0.07263, 0.1337, 0.05986, 0.1005, 0.05986, 0.1338, 0.07263, 0.1005, 0.07232, 0.1005, 0.05955, 0.1338, 0.05986, 0.1005, 0.07232, 0.001, 0.07263, 0.001, 0.05986, 0.1005, 0.05955, 0.0009799, 0.07263, 0.1005, 0.07263, 0.1005, 0.05986, 0.0009799, 0.05986, 0.2831, 0.07263, 0.4988, 0.07263, 0.4988, 0.05986, 0.2831, 0.05986, 0.2831, 0.07203, 0.1338, 0.07263, 0.1338, 0.05986, 0.2831, 0.05926, 0.4988, 0.05986, 0.2831, 0.05926, 0.2831, 0.0465, 0.4988, 0.04709, 0.1337, 0.05986, 0.2831, 0.05986, 0.2831, 0.04709, 0.1337, 0.04709, 0.0009799, 0.05986, 0.1005, 0.05986, 0.1005, 0.04709, 0.0009799, 0.04709, 0.1338, 0.05986, 0.1005, 0.05955, 0.1005, 0.04679, 0.1338, 0.04709, 0.2831, 0.05986, 0.4988, 0.05986, 0.4988, 0.04709, 0.2831, 0.04709, 0.1005, 0.05986, 0.1337, 0.05986, 0.1337, 0.04709, 0.1005, 0.04709, 0.2831, 0.05926, 0.1338, 0.05986, 0.1338, 0.04709, 0.2831, 0.0465, 0.1005, 0.05955, 0.001, 0.05986, 0.001, 0.04709, 0.1005, 0.04679, 0.0964, 0.9973, 0.113, 0.9971, 0.1122, 0.9459, 0.3873, 0.9983, 0.4031, 0.9973, 0.3878, 0.948, 0.1845, 0.04441, 0.1824, 0.02473, 0.2666, 0.04267, 0.1844, 0.04356, 0.2676, 0.04267, 0.1823, 0.02389, 0.4781, 0.07245, 0.4781, 0.06832, 0.4368, 0.06832, 0.02419, 0.06832, 0.02416, 0.07245, 0.06546, 0.06832, 0.06579, 0.04847, 0.0658, 0.04987, 0.0658, 0.04987, 0.06579, 0.04847, 0.431, 0.04985, 0.431, 0.04847, 0.431, 0.04847, 0.431, 0.04985, 0.02437, 0.04934, 0.02419, 0.06832, 0.06546, 0.06832, 0.06564, 0.04934, 0.4783, 0.04934, 0.4371, 0.04934, 0.4368, 0.06832, 0.4781, 0.06832, 0.08256, 0.8291, 0.431, 0.04847, 0.431, 0.04847, 0.4967, 0.9549, 0.4216, 0.996, 0.4968, 0.996, 0.4967, 0.9549, 0.4966, 0.5039, 0.4216, 0.996, 0.06579, 0.04847, 0.06579, 0.04847, 0.08254, 0.8291, 0.003792, 0.9498, 0.003987, 0.9977, 0.07899, 0.997, 0.003792, 0.9498, 0.07899, 0.997, 0.004154, 0.5039, 0.07899, 0.997, 0.07937, 0.5051, 0.004154, 0.5039, 0.4216, 0.996, 0.4966, 0.5039, 0.4217, 0.5039, 0.1182, 0.003002, 0.06614, 0.04193, 0.02478, 0.003002, 0.2531, 0.003002, 0.06614, 0.04193, 0.1182, 0.003002, 0.06614, 0.04193, 0.2531, 0.003002, 0.4398, 0.04193, 0.2531, 0.003002, 0.3881, 0.003002, 0.4398, 0.04193, 0.3881, 0.003002, 0.4815, 0.003002, 0.4398, 0.04193, 0.4143, 0.4275, 0.4143, 0.4952, 0.384, 0.4275, 0.0658, 0.04987, 0.0, 0.0, 0.06579, 0.04847, 0.01923, 0.4275, 0.3814, 0.4275, 0.4143, 0.4952, 0.01923, 0.4952, 0.01923, 0.4275, 0.01923, 0.4952, 0.4143, 0.4952, 0.3814, 0.4275, 0.431, 0.04847, 0.0, 0.0, 0.431, 0.04985, 0.4143, 0.4952, 0.4143, 0.4275, 0.384, 0.4275, 0.4975, 0.4944, 0.001032, 0.4944, 0.0008507, 0.4275, 0.4973, 0.4275, 0.4219, 0.6797, 0.4211, 0.7481, 0.4211, 0.7448, 0.4184, 0.7004, 0.4186, 0.6873, 0.419, 0.7834, 0.4161, 0.6071, 0.4228, 0.6142, 0.4147, 0.6685, 0.4147, 0.6685, 0.4228, 0.6142, 0.4162, 0.6723, 0.4162, 0.6723, 0.4228, 0.6142, 0.4194, 0.6744, 0.4194, 0.6744, 0.4228, 0.6142, 0.4211, 0.6765, 0.4228, 0.6142, 0.4216, 0.7098, 0.421, 0.6804, 0.4211, 0.6765, 0.421, 0.6804, 0.4216, 0.7098, 0.4193, 0.6821, 0.4193, 0.6821, 0.4216, 0.7098, 0.416, 0.6834, 0.416, 0.6834, 0.4216, 0.7098, 0.4157, 0.695, 0.423, 0.7877, 0.4154, 0.812, 0.423, 0.7714, 0.423, 0.7714, 0.4154, 0.812, 0.42, 0.7708, 0.4189, 0.5688, 0.4192, 0.6632, 0.4189, 0.5698, 0.4154, 0.812, 0.4163, 0.6533, 0.4184, 0.7635, 0.4184, 0.7691, 0.4184, 0.7635, 0.4163, 0.6533, 0.42, 0.7598, 0.42, 0.7598, 0.4163, 0.6533, 0.423, 0.7554, 0.423, 0.7554, 0.4163, 0.6533, 0.4245, 0.7494, 0.4235, 0.6565, 0.4245, 0.7494, 0.4163, 0.6533, 0.4245, 0.7494, 0.4235, 0.6565, 0.4246, 0.6571, 0.0, 0.0, 0.4769, 0.7683, 0.4973, 0.06508, 0.4235, 0.6556, 0.4163, 0.6533, 0.4246, 0.6515, 0.4163, 0.6533, 0.4166, 0.5956, 0.4246, 0.6019, 0.4246, 0.6515, 0.4162, 0.6035, 0.4169, 0.5727, 0.4233, 0.57, 0.4162, 0.6035, 0.4233, 0.57, 0.4173, 0.606, 0.4233, 0.57, 0.4228, 0.6142, 0.4173, 0.606, 0.07166, 0.5039, 0.07166, 0.6476, 0.003686, 0.6476, 0.003686, 0.5039, 0.07166, 0.998, 0.003686, 0.9531, 0.07166, 0.6476, 0.4769, 0.7683, 0.4769, 0.8656, 0.4769, 0.817, 0.003686, 0.9531, 0.07166, 0.998, 0.003686, 0.998, 0.003686, 0.6476, 0.07166, 0.6476, 0.003686, 0.9531, 0.4243, 0.9172, 0.4243, 0.8966, 0.4154, 0.9172, 0.4154, 0.9172, 0.4243, 0.8966, 0.4154, 0.8966, 0.4152, 0.8644, 0.4152, 0.8872, 0.4227, 0.8872, 0.4227, 0.8644, 0.8196, 0.2117, 0.6963, 0.2117, 0.6963, 0.4959, 0.8196, 0.4959, 0.8719, 0.3837, 0.8196, 0.2117, 0.8196, 0.4959, 0.8719, 0.4959, 0.8719, 0.3837, 0.8719, 0.2341, 0.8196, 0.2117, 0.8719, 0.2341, 0.8719, 0.2161, 0.8196, 0.2117, 0.4206, 0.5015, 0.4191, 0.9997, 0.4968, 0.9996, 0.4986, 0.5015, 0.4152, 0.8644, 0.4227, 0.8644, 0.4152, 0.8622, 0.4152, 0.8903, 0.4152, 0.9131, 0.4227, 0.9131, 0.4227, 0.8903, 0.6796, 0.2117, 0.5563, 0.2117, 0.5563, 0.4959, 0.6796, 0.4959, 0.4152, 0.8903, 0.4227, 0.8903, 0.4152, 0.8899, 0.4152, 0.8877, 0.4227, 0.8872, 0.4152, 0.8872, 0.4152, 0.8888, 0.4152, 0.8899, 0.4227, 0.8903, 0.4152, 0.8877, 0.4152, 0.8888, 0.4227, 0.8872, 0.4227, 0.8903, 0.4227, 0.8872, 0.4152, 0.8888, 0.6963, 0.2117, 0.6796, 0.2117, 0.6796, 0.4959, 0.6963, 0.4959, 0.4152, 0.9131, 0.4152, 0.9153, 0.4227, 0.9131, 0.418, 0.5041, 0.496, 0.5041, 0.4961, 0.996, 0.4184, 0.9961, 0.5039, 0.3463, 0.5563, 0.4959, 0.5563, 0.2117, 0.5039, 0.2117, 0.5039, 0.4959, 0.5563, 0.4959, 0.5039, 0.3463, 0.5039, 0.3612, 0.02146, 0.4898, 0.02146, 0.4556, 0.4843, 0.4546, 0.4843, 0.4887, 0.01617, 0.4887, 0.4843, 0.4887, 0.4843, 0.4546, 0.01617, 0.4546, 0.01617, 0.4546, 0.4843, 0.4546, 0.4843, 0.4302, 0.01617, 0.4302, 0.8937, 0.8533, 0.8937, 0.8598, 0.8937, 0.8598, 0.8937, 0.8533, 0.6384, 0.4753, 0.6384, 0.4762, 0.6383, 0.4839, 0.6383, 0.4843, 0.6383, 0.4883, 0.6383, 0.4843, 0.6383, 0.4839, 0.6383, 0.4872, 0.6381, 0.4872, 0.6383, 0.4872, 0.6383, 0.4839, 0.6382, 0.4839, 0.6382, 0.4833, 0.6383, 0.4839, 0.6384, 0.4762, 0.6382, 0.4795, 0.6382, 0.4833, 0.6382, 0.4839, 0.6383, 0.4839, 0.4242, 0.5568, 0.4242, 0.5506, 0.4255, 0.5507, 0.4255, 0.5568, 0.424, 0.5582, 0.4237, 0.558, 0.425, 0.558, 0.4253, 0.5582, 0.4217, 0.5503, 0.4217, 0.5466, 0.423, 0.5466, 0.423, 0.5503, 0.4235, 0.5575, 0.4237, 0.5573, 0.425, 0.5573, 0.4248, 0.5575, 0.3184, 0.05774, 0.3182, 0.04853, 0.4396, 0.04925, 0.44, 0.05687, 0.424, 0.5601, 0.424, 0.5582, 0.4253, 0.5582, 0.4253, 0.5601, 0.424, 0.5572, 0.4242, 0.5568, 0.4255, 0.5568, 0.4253, 0.5572, 0.4235, 0.5578, 0.4235, 0.5575, 0.4248, 0.5575, 0.4248, 0.5578, 0.4584, 0.7692, 0.4584, 0.7692, 0.4584, 0.7692, 0.4584, 0.7692, 0.3182, 0.04853, 0.3312, 0.004129, 0.4472, 0.01229, 0.4396, 0.04925, 0.4237, 0.558, 0.4235, 0.5578, 0.4248, 0.5578, 0.425, 0.558, 0.4237, 0.5573, 0.424, 0.5572, 0.4253, 0.5572, 0.425, 0.5573, 0.873, 0.8765, 0.873, 0.8762, 0.8797, 0.8762, 0.8797, 0.8765, 0.873, 0.8752, 0.873, 0.8748, 0.8797, 0.8748, 0.8797, 0.8752, 0.6401, 0.4782, 0.64, 0.4822, 0.6388, 0.4824, 0.6388, 0.4776, 0.873, 0.8769, 0.873, 0.8765, 0.8797, 0.8765, 0.8797, 0.8769, 0.64, 0.4825, 0.64, 0.4847, 0.6387, 0.4854, 0.6388, 0.4827, 0.873, 0.8755, 0.873, 0.8752, 0.8797, 0.8752, 0.8797, 0.8755, 0.7645, 0.3601, 0.7645, 0.36, 0.7713, 0.36, 0.7713, 0.3601, 0.873, 0.8789, 0.873, 0.8769, 0.8797, 0.8769, 0.8797, 0.8789, 0.873, 0.8748, 0.873, 0.8742, 0.8797, 0.8742, 0.8797, 0.8748, 0.873, 0.8762, 0.873, 0.8755, 0.8797, 0.8755, 0.8797, 0.8762, 0.64, 0.4822, 0.6399, 0.4822, 0.6387, 0.4824, 0.6388, 0.4824, 0.6399, 0.4822, 0.64, 0.4825, 0.6388, 0.4827, 0.6387, 0.4824, 0.6383, 0.4831, 0.6383, 0.4827, 0.6387, 0.4824, 0.6388, 0.4827, 0.8317, 0.3118, 0.8324, 0.3112, 0.8317, 0.312, 0.8797, 0.8615, 0.8797, 0.8615, 0.8805, 0.8608, 0.6383, 0.4801, 0.6388, 0.4776, 0.6388, 0.4824, 0.6383, 0.4827, 0.6383, 0.4855, 0.6383, 0.4831, 0.6388, 0.4827, 0.6387, 0.4854, 0.873, 0.8789, 0.8797, 0.8789, 0.873, 0.8789, 0.8737, 0.8789, 0.873, 0.8789, 0.8797, 0.8789, 0.8737, 0.8789, 0.8797, 0.8789, 0.8757, 0.8789, 0.8757, 0.8789, 0.8757, 0.8789, 0.8757, 0.8789, 0.8797, 0.8789, 0.01194, 0.4998, 0.4782, 0.4998, 0.01816, 0.4588, 0.01816, 0.4588, 0.4782, 0.4998, 0.01816, 0.4295, 0.4782, 0.4998, 0.4782, 0.4295, 0.01816, 0.4295, 0.8757, 0.8789, 0.8797, 0.8789, 0.8937, 0.8789, 0.8937, 0.8789, 0.8937, 0.8735, 0.8937, 0.8789, 0.8937, 0.8735, 0.8797, 0.8789, 0.8937, 0.8775, 0.8937, 0.8789, 0.8937, 0.8789, 0.8937, 0.8775, 0.8937, 0.8735, 0.8937, 0.8735, 0.8937, 0.8775, 0.8903, 0.8735, 0.8797, 0.8769, 0.8797, 0.8765, 0.8937, 0.8775, 0.8797, 0.8789, 0.8797, 0.8762, 0.8797, 0.8755, 0.8937, 0.8775, 0.8797, 0.8765, 0.8797, 0.8762, 0.8937, 0.8775, 0.8937, 0.8775, 0.8797, 0.8755, 0.8903, 0.8735, 0.8797, 0.8755, 0.8797, 0.8752, 0.8903, 0.8735, 0.8797, 0.8752, 0.8797, 0.8748, 0.8903, 0.8735, 0.8797, 0.8748, 0.8797, 0.8742, 0.8903, 0.8735, 0.6383, 0.4801, 0.6383, 0.4798, 0.6388, 0.4776, 0.6383, 0.4798, 0.6383, 0.4796, 0.6388, 0.4776, 0.6388, 0.4776, 0.6383, 0.4796, 0.6382, 0.4791, 0.6384, 0.4762, 0.6382, 0.4793, 0.6384, 0.4762, 0.6382, 0.4791, 0.6382, 0.4795, 0.6384, 0.4762, 0.6382, 0.4793, 0.8937, 0.8735, 0.8937, 0.8789, 0.8937, 0.8789, 0.8937, 0.8735, 0.4945, 0.04883, 0.4945, 0.04883, 0.4945, 0.07214, 0.4945, 0.07214, 0.8937, 0.8531, 0.8937, 0.8533, 0.8937, 0.8533, 0.8937, 0.8531, 0.09298, 0.0692, 0.1155, 0.0692, 0.1155, 0.04966, 0.09298, 0.04966, 0.8937, 0.8598, 0.8937, 0.8598, 0.8937, 0.8735, 0.8937, 0.8735, 0.2283, 0.0692, 0.4989, 0.0692, 0.4989, 0.04966, 0.2283, 0.04966, 0.6383, 0.4883, 0.6383, 0.4872, 0.6383, 0.4874, 0.6383, 0.4884, 0.3094, 0.06902, 0.2023, 0.06919, 0.2023, 0.04811, 0.3095, 0.04727, 0.002788, 0.0692, 0.09298, 0.0692, 0.09298, 0.04966, 0.002788, 0.04966, 0.4989, 0.0692, 0.2959, 0.0692, 0.2959, 0.04966, 0.4989, 0.04966, 0.6387, 0.4854, 0.64, 0.4847, 0.64, 0.4848, 0.6387, 0.4855, 0.09255, 0.07214, 0.1352, 0.07214, 0.1352, 0.04883, 0.09255, 0.04883, 0.1352, 0.07214, 0.4909, 0.07214, 0.4909, 0.04883, 0.1352, 0.04883, 0.4843, 0.4546, 0.02146, 0.4556, 0.02146, 0.4312, 0.4843, 0.4302, 0.4909, 0.07214, 0.4945, 0.07214, 0.4945, 0.04883, 0.4909, 0.04883, 0.1155, 0.0692, 0.2283, 0.0692, 0.2283, 0.04966, 0.1155, 0.04966, 0.01074, 0.06674, 0.09255, 0.07214, 0.01786, 0.05741, 0.01786, 0.05741, 0.09255, 0.07214, 0.09255, 0.04883, 0.01786, 0.04809, 0.2116, 0.04979, 0.3086, 0.04688, 0.3093, 0.06838, 0.2122, 0.05842, 0.6387, 0.4854, 0.6387, 0.4855, 0.6383, 0.4855, 0.6381, 0.4872, 0.6383, 0.4874, 0.6383, 0.4872, 0.6387, 0.4855, 0.6384, 0.4855, 0.6383, 0.4855, 0.8936, 0.8531, 0.8936, 0.8531, 0.8937, 0.8531, 0.8936, 0.8531, 0.8937, 0.8531, 0.8934, 0.853, 0.8934, 0.853, 0.8937, 0.8531, 0.8903, 0.8531, 0.8918, 0.853, 0.8918, 0.853, 0.8903, 0.8531, 0.8912, 0.853, 0.6448, 0.4833, 0.6448, 0.4852, 0.6381, 0.4872, 0.6383, 0.4855, 0.8888, 0.853, 0.8912, 0.853, 0.8903, 0.8531, 0.0, 0.0, 0.8903, 0.8531, 0.8903, 0.8531, 0.0, 0.0, 0.7369, 0.9851, 0.8555, 0.9851, 0.8895, 0.9851, 0.8757, 0.8531, 0.8757, 0.8531, 0.877, 0.8531, 0.877, 0.8531, 0.877, 0.8531, 0.8757, 0.8531, 0.877, 0.8531, 0.8772, 0.853, 0.8757, 0.8531, 0.8794, 0.853, 0.8797, 0.8531, 0.8788, 0.853, 0.8797, 0.8531, 0.873, 0.8531, 0.8788, 0.853, 0.8788, 0.853, 0.873, 0.8531, 0.8772, 0.853, 0.8757, 0.8531, 0.8772, 0.853, 0.873, 0.8531, 0.8737, 0.8531, 0.8757, 0.8531, 0.873, 0.8531, 0.8737, 0.8531, 0.873, 0.8531, 0.873, 0.8531, 0.8936, 0.8531, 0.8937, 0.8531, 0.8937, 0.8531, 0.8937, 0.8531, 0.8936, 0.8531, 0.8936, 0.8531, 0.8936, 0.8531, 0.2122, 0.05842, 0.3093, 0.06838, 0.2028, 0.06739, 0.01923, 0.4275, 0.0, 0.0, 0.01923, 0.4952, 0.7439, 0.9882, 0.7369, 0.9851, 0.7391, 0.985, 0.7391, 0.985, 0.7225, 0.9849, 0.7369, 0.9851, 0.7439, 0.9882, 0.8895, 0.9851, 0.7369, 0.9851, 0.4153, 0.656, 0.4153, 0.6551, 0.424, 0.6551, 0.4211, 0.6247, 0.4973, 0.6249, 0.4974, 0.7263, 0.4212, 0.7263, 0.08333, 0.5696, 0.07813, 0.5696, 0.07767, 0.5112, 0.08306, 0.5116, 0.07813, 0.5696, 0.07549, 0.5635, 0.07767, 0.5112, 0.08584, 0.5636, 0.08333, 0.5696, 0.08306, 0.5116, 0.4189, 0.6653, 0.4189, 0.6799, 0.4115, 0.6802, 0.4189, 0.6799, 0.4189, 0.6829, 0.4115, 0.6832, 0.4115, 0.6802, 0.4189, 0.6829, 0.4189, 0.6833, 0.4115, 0.6832])
me_cube_001.materials.append(mat_material)
me_cube_001.use_remesh_preserve_volume = False
me_cube_001.use_remesh_preserve_attributes = False
me_cube_001.use_mirror_vertex_groups = False
me_cube_001.update()
me_cube_002 = bpy.data.meshes.new('Cube.002')
me_cube_002.from_pydata([(2.7, -2.8, -0.03), (3.0, -2.8, -0.03), (2.6, -2.85, -0.03), (2.15, -2.85, -0.03), (0.3, -2.8, -0.03), (-1.738e-05, -2.8, -0.03), (0.4, -2.85, -0.03), (0.85, -2.85, -0.03), (1.5, -2.85, -0.03), (2.59, -1.863e-07, -0.03), (2.14, 5.29e-07, -0.03), (0.39, -1.863e-07, -0.03), (0.84, 5.29e-07, -0.03), (1.49, 5.29e-07, -0.03), (2.7, 0.0, -0.03), (3.0, 0.0, -0.03), (0.3, 0.0, -0.03), (-1.738e-05, 0.0, -0.03), (2.6, -2.85, -0.05), (2.15, -2.85, -0.05), (0.4, -2.85, -0.05), (0.85, -2.85, -0.05), (1.5, -2.85, -0.05), (2.59, -1.863e-07, -0.05), (2.14, 5.29e-07, -0.05), (0.39, -1.863e-07, -0.05), (0.84, 5.29e-07, -0.05), (1.49, 5.29e-07, -0.05), (2.7, 0.0, -0.05), (3.0, 0.0, -0.05), (0.3, 0.0, -0.05), (-1.738e-05, 0.0, -0.05), (2.7, -2.85, -0.05), (3.0, -2.85, -0.05), (2.7, -2.85, -0.03), (3.0, -2.85, -0.03), (0.3, -2.85, -0.03), (0.3, -2.85, -0.05), (-1.687e-05, -2.85, -0.03), (-1.687e-05, -2.85, -0.05)], [], [(8, 3, 10, 13), (7, 8, 13, 12), (6, 7, 12, 11), (3, 2, 9, 10), (5, 4, 16, 17), (0, 1, 15, 14), (0, 14, 9, 2), (4, 6, 11, 16), (2, 3, 19, 18), (8, 7, 21, 22), (3, 8, 22, 19), (7, 6, 20, 21), (18, 19, 22, 21, 20, 31, 30, 25, 26, 27, 24, 23, 28, 29), (2, 18, 32, 34), (0, 2, 34), (29, 32, 18), (32, 29, 33), (33, 35, 34, 32), (1, 0, 34, 35), (20, 6, 36, 37), (37, 36, 38, 39), (39, 31, 37), (20, 37, 31), (6, 4, 36), (5, 38, 36, 4)])
_uv = me_cube_002.uv_layers.new(name='UVMap')
_uv.uv.foreach_set('vector', [0.7503, 0.02544, 0.8583, 0.02544, 0.8566, 0.4986, 0.7487, 0.4986, 0.6424, 0.02544, 0.7503, 0.02544, 0.7487, 0.4986, 0.6408, 0.4986, 0.5677, 0.02544, 0.6424, 0.02544, 0.6408, 0.4986, 0.566, 0.4986, 0.8583, 0.02544, 0.933, 0.02544, 0.9313, 0.4986, 0.8566, 0.4986, 0.5013, 0.03375, 0.5511, 0.03375, 0.5511, 0.4986, 0.5013, 0.4986, 0.9496, 0.03375, 0.9994, 0.03375, 0.9994, 0.4986, 0.9496, 0.4986, 0.9496, 0.03375, 0.9496, 0.4986, 0.9313, 0.4986, 0.933, 0.02544, 0.5511, 0.03375, 0.5677, 0.02544, 0.566, 0.4986, 0.5511, 0.4986, 0.933, 0.02544, 0.8583, 0.02544, 0.8583, 0.02544, 0.933, 0.02544, 0.7503, 0.02544, 0.6424, 0.02544, 0.6424, 0.02544, 0.7503, 0.02544, 0.8583, 0.02544, 0.7503, 0.02544, 0.7503, 0.02544, 0.8583, 0.02544, 0.6424, 0.02544, 0.5677, 0.02544, 0.5677, 0.02544, 0.6424, 0.02544, 0.933, 0.02544, 0.8583, 0.02544, 0.7503, 0.02544, 0.6424, 0.02544, 0.5677, 0.02544, 0.5013, 0.4986, 0.5511, 0.4986, 0.566, 0.4986, 0.6408, 0.4986, 0.7487, 0.4986, 0.8566, 0.4986, 0.9313, 0.4986, 0.9496, 0.4986, 0.9994, 0.4986, 0.933, 0.02544, 0.933, 0.02544, 0.0, 0.0, 0.0, 0.0, 0.9496, 0.03375, 0.933, 0.02544, 0.0, 0.0, 0.9994, 0.4986, 0.0, 0.0, 0.933, 0.02544, 0.0, 0.0, 0.9994, 0.4986, 0.0, 0.0, 0.0, 0.0, 0.0, 0.0, 0.0, 0.0, 0.0, 0.0, 0.0, 0.0, 0.9496, 0.03375, 0.0, 0.0, 0.0, 0.0, 0.5677, 0.02544, 0.5677, 0.02544, 0.5677, 0.02544, 0.5677, 0.02544, 0.5677, 0.02544, 0.5677, 0.02544, 0.5677, 0.02544, 0.5677, 0.02544, 0.5677, 0.02544, 0.0, 0.0, 0.5677, 0.02544, 0.5677, 0.02544, 0.5677, 0.02544, 0.0, 0.0, 0.5677, 0.02544, 0.5511, 0.03375, 0.5677, 0.02544, 0.5013, 0.03375, 0.5677, 0.02544, 0.5677, 0.02544, 0.5511, 0.03375])
me_cube_002.materials.append(mat_material)
me_cube_002.use_remesh_preserve_volume = False
me_cube_002.use_remesh_preserve_attributes = False
me_cube_002.use_mirror_vertex_groups = False
me_cube_002.update()
me_cube_004 = bpy.data.meshes.new('Cube.004')
me_cube_004.from_pydata([(0.295, -2.8, 3.802), (-0.005018, -2.8, 3.802), (0.395, -2.85, 3.802), (0.845, -2.85, 3.802), (2.695, -2.8, 3.802), (2.995, -2.8, 3.802), (2.595, -2.85, 3.802), (2.145, -2.85, 3.802), (1.495, -2.85, 3.802), (0.405, -2.384e-07, 4.002), (0.855, 4.768e-07, 4.002), (2.605, -2.384e-07, 4.002), (2.155, 4.768e-07, 4.002), (1.505, 4.768e-07, 4.002), (0.295, 0.0, 4.002), (-0.005018, 0.0, 4.002), (2.695, 0.0, 4.002), (2.995, 0.0, 4.002), (0.395, -2.85, 3.822), (0.845, -2.85, 3.822), (2.595, -2.85, 3.822), (2.145, -2.85, 3.822), (1.495, -2.85, 3.822), (0.405, -2.384e-07, 4.022), (0.855, 4.768e-07, 4.022), (2.605, -2.384e-07, 4.022), (2.155, 4.768e-07, 4.022), (1.505, 4.768e-07, 4.022), (0.295, 0.0, 4.022), (-0.005018, 0.0, 4.022), (2.695, 0.0, 4.022), (2.995, 0.0, 4.022), (0.295, -2.85, 3.822), (-0.005018, -2.85, 3.822), (0.295, -2.85, 3.802), (-0.005018, -2.85, 3.802), (2.695, -2.85, 3.802), (2.695, -2.85, 3.822), (2.995, -2.85, 3.802), (2.995, -2.85, 3.822)], [], [(8, 3, 10, 13), (7, 8, 13, 12), (6, 7, 12, 11), (3, 2, 9, 10), (5, 4, 16, 17), (0, 1, 15, 14), (0, 14, 9, 2), (4, 6, 11, 16), (2, 3, 19, 18), (8, 7, 21, 22), (3, 8, 22, 19), (7, 6, 20, 21), (18, 19, 22, 21, 20, 31, 30, 25, 26, 27, 24, 23, 28, 29), (2, 18, 32, 34), (0, 2, 34), (29, 32, 18), (32, 29, 33), (33, 35, 34, 32), (1, 0, 34, 35), (20, 6, 36, 37), (37, 36, 38, 39), (39, 31, 37), (20, 37, 31), (6, 4, 36), (5, 38, 36, 4)])
_uv = me_cube_004.uv_layers.new(name='UVMap')
_uv.uv.foreach_set('vector', [0.7503, 0.02544, 0.8583, 0.02544, 0.8566, 0.4986, 0.7487, 0.4986, 0.6424, 0.02544, 0.7503, 0.02544, 0.7487, 0.4986, 0.6408, 0.4986, 0.5677, 0.02544, 0.6424, 0.02544, 0.6408, 0.4986, 0.566, 0.4986, 0.8583, 0.02544, 0.933, 0.02544, 0.9313, 0.4986, 0.8566, 0.4986, 0.5013, 0.03375, 0.5511, 0.03375, 0.5511, 0.4986, 0.5013, 0.4986, 0.9496, 0.03375, 0.9994, 0.03375, 0.9994, 0.4986, 0.9496, 0.4986, 0.9496, 0.03375, 0.9496, 0.4986, 0.9313, 0.4986, 0.933, 0.02544, 0.5511, 0.03375, 0.5677, 0.02544, 0.566, 0.4986, 0.5511, 0.4986, 0.933, 0.02544, 0.8583, 0.02544, 0.8583, 0.02544, 0.933, 0.02544, 0.7503, 0.02544, 0.6424, 0.02544, 0.6424, 0.02544, 0.7503, 0.02544, 0.8583, 0.02544, 0.7503, 0.02544, 0.7503, 0.02544, 0.8583, 0.02544, 0.6424, 0.02544, 0.5677, 0.02544, 0.5677, 0.02544, 0.6424, 0.02544, 0.933, 0.02544, 0.8583, 0.02544, 0.7503, 0.02544, 0.6424, 0.02544, 0.5677, 0.02544, 0.5013, 0.4986, 0.5511, 0.4986, 0.566, 0.4986, 0.6408, 0.4986, 0.7487, 0.4986, 0.8566, 0.4986, 0.9313, 0.4986, 0.9496, 0.4986, 0.9994, 0.4986, 0.933, 0.02544, 0.933, 0.02544, 0.0, 0.0, 0.0, 0.0, 0.9496, 0.03375, 0.933, 0.02544, 0.0, 0.0, 0.9994, 0.4986, 0.0, 0.0, 0.933, 0.02544, 0.0, 0.0, 0.9994, 0.4986, 0.0, 0.0, 0.0, 0.0, 0.0, 0.0, 0.0, 0.0, 0.0, 0.0, 0.0, 0.0, 0.9496, 0.03375, 0.0, 0.0, 0.0, 0.0, 0.5677, 0.02544, 0.5677, 0.02544, 0.5677, 0.02544, 0.5677, 0.02544, 0.5677, 0.02544, 0.5677, 0.02544, 0.5677, 0.02544, 0.5677, 0.02544, 0.5677, 0.02544, 0.0, 0.0, 0.5677, 0.02544, 0.5677, 0.02544, 0.5677, 0.02544, 0.0, 0.0, 0.5677, 0.02544, 0.5511, 0.03375, 0.5677, 0.02544, 0.5013, 0.03375, 0.5677, 0.02544, 0.5677, 0.02544, 0.5511, 0.03375])
me_cube_004.materials.append(mat_material)
me_cube_004.use_remesh_preserve_volume = False
me_cube_004.use_remesh_preserve_attributes = False
me_cube_004.use_mirror_vertex_groups = False
me_cube_004.update()
me_cube_003 = bpy.data.meshes.new('Cube.003')
me_cube_003.from_pydata([(12.3, -2.8, -0.03), (12.0, -2.8, -0.03), (12.4, -2.85, -0.03), (14.59, -1.863e-07, -0.03), (14.14, 5.29e-07, -0.03), (12.39, -1.863e-07, -0.03), (12.84, 5.29e-07, -0.03), (13.49, 5.29e-07, -0.03), (14.7, 0.0, -0.03), (15.0, 0.0, -0.03), (12.3, 0.0, -0.03), (12.0, 0.0, -0.03), (12.4, -2.85, -0.05), (14.59, -1.863e-07, -0.05), (14.14, 5.29e-07, -0.05), (12.39, -1.863e-07, -0.05), (12.84, 5.29e-07, -0.05), (13.49, 5.29e-07, -0.05), (14.7, 0.0, -0.05), (15.0, 0.0, -0.05), (12.3, 0.0, -0.05), (12.0, 0.0, -0.05), (15.5, -2.384, -0.03), (15.5, -2.386, -0.05), (15.5, 0.0, -0.05), (15.5, 0.0, -0.03), (12.3, -2.85, -0.03), (12.3, -2.85, -0.05), (12.0, -2.85, -0.03), (12.0, -2.85, -0.05), (14.75, -2.386, -0.05), (12.57, -2.85, -0.05), (14.67, -2.386, -0.05), (15.0, -2.386, -0.05), (13.0, -2.386, -0.05), (15.0, -2.384, -0.03), (14.7, -2.384, -0.03), (12.85, -2.55, -0.03), (12.57, -2.85, -0.03), (14.15, -2.383, -0.03), (14.6, -2.384, -0.03), (13.5, -2.382, -0.03), (13.01, -2.382, -0.03)], [], [(2, 38, 37, 6, 5), (1, 0, 10, 11), (0, 2, 5, 10), (19, 30, 32), (9, 35, 22, 25), (12, 2, 26, 27), (27, 26, 28, 29), (29, 21, 27), (12, 27, 21), (2, 0, 26), (1, 28, 26, 0), (32, 34, 31, 12, 21, 20, 15, 16, 17, 14, 13, 18, 19), (33, 30, 19), (37, 42, 41, 7, 6), (36, 35, 9, 8), (33, 19, 24, 23), (40, 36, 8, 3), (39, 40, 3, 4), (41, 39, 4, 7)])
_uv = me_cube_003.uv_layers.new(name='UVMap')
_uv.uv.foreach_set('vector', [0.5677, 0.02544, 0.5961, 0.02544, 0.6422, 0.07519, 0.6408, 0.4986, 0.566, 0.4986, 0.5013, 0.03375, 0.5511, 0.03375, 0.5511, 0.4986, 0.5013, 0.4986, 0.5511, 0.03375, 0.5677, 0.02544, 0.566, 0.4986, 0.5511, 0.4986, 0.9994, 0.4986, 0.1627, 0.08119, 0.9438, 0.1025, 0.6259, 0.4992, 0.6259, 0.1035, 0.7089, 0.1035, 0.7089, 0.4992, 0.5677, 0.02544, 0.5677, 0.02544, 0.5677, 0.02544, 0.5677, 0.02544, 0.5677, 0.02544, 0.5677, 0.02544, 0.5677, 0.02544, 0.5677, 0.02544, 0.5677, 0.02544, 0.0, 0.0, 0.5677, 0.02544, 0.5677, 0.02544, 0.5677, 0.02544, 0.0, 0.0, 0.5677, 0.02544, 0.5511, 0.03375, 0.5677, 0.02544, 0.5013, 0.03375, 0.5677, 0.02544, 0.5677, 0.02544, 0.5511, 0.03375, 0.9438, 0.1025, 0.6673, 0.1025, 0.5954, 0.02544, 0.5677, 0.02544, 0.5013, 0.4986, 0.5511, 0.4986, 0.566, 0.4986, 0.6408, 0.4986, 0.7487, 0.4986, 0.8566, 0.4986, 0.9313, 0.4986, 0.9496, 0.4986, 0.9994, 0.4986, 0.1627, 0.08119, 0.1627, 0.08119, 0.9994, 0.4986, 0.6422, 0.07519, 0.6682, 0.1032, 0.7501, 0.1031, 0.7487, 0.4986, 0.6408, 0.4986, 0.9496, 0.1029, 0.9994, 0.1028, 0.9994, 0.4986, 0.9496, 0.4986, 0.1627, 0.08119, 0.9994, 0.4986, 0.9994, 0.4986, 0.1627, 0.08119, 0.9327, 0.1029, 0.9496, 0.1029, 0.9496, 0.4986, 0.9313, 0.4986, 0.858, 0.103, 0.9327, 0.1029, 0.9313, 0.4986, 0.8566, 0.4986, 0.7501, 0.1031, 0.858, 0.103, 0.8566, 0.4986, 0.7487, 0.4986])
me_cube_003.materials.append(mat_material)
me_cube_003.use_remesh_preserve_volume = False
me_cube_003.use_remesh_preserve_attributes = False
me_cube_003.use_mirror_vertex_groups = False
me_cube_003.update()

# ---- objects
ob_wall = bpy.data.objects.new('Wall', me_cube)
ob_end = bpy.data.objects.new('End', me_cube_001)
ob_floor = bpy.data.objects.new('Floor', me_cube_002)
ob_roof = bpy.data.objects.new('Roof', me_cube_004)
ob_endfloor = bpy.data.objects.new('Endfloor', me_cube_003)

# ---- transforms, parenting, visibility, modifiers, constraints
ob_wall.location = (0.0, 0.0, 0.0)
ob_wall.lock_rotations_4d = False
ob_wall.empty_display_type = 'ARROWS'
ob_wall.lineart.crease_threshold = 0.0
_vg = ob_wall.vertex_groups.new(name='Group')
_m = ob_wall.modifiers.new('Array', 'ARRAY')
_m.count = 4
_m.fit_length = 5.0
_m.constant_offset_displace = (0.0, 0.0, 0.0)
_m = ob_wall.modifiers.new('Mirror', 'MIRROR')
_m.use_axis = (True, True, False)
ob_end.location = (0.0, 0.0, 0.0)
ob_end.lock_rotations_4d = False
ob_end.empty_display_type = 'ARROWS'
ob_end.lineart.crease_threshold = 0.0
_vg = ob_end.vertex_groups.new(name='Group')
_m = ob_end.modifiers.new('Mirror', 'MIRROR')
_m.use_axis = (True, True, False)
ob_floor.location = (0.0, 0.0, 0.0)
ob_floor.lock_rotations_4d = False
ob_floor.empty_display_type = 'ARROWS'
ob_floor.lineart.crease_threshold = 0.0
_vg = ob_floor.vertex_groups.new(name='Group')
_m = ob_floor.modifiers.new('Array', 'ARRAY')
_m.count = 4
_m.fit_length = 5.0
_m.constant_offset_displace = (0.0, 0.0, 0.0)
_m = ob_floor.modifiers.new('Mirror', 'MIRROR')
_m.use_axis = (True, True, False)
ob_roof.location = (-6.054e-09, 0.0, 0.0)
ob_roof.lock_rotations_4d = False
ob_roof.empty_display_type = 'ARROWS'
ob_roof.lineart.crease_threshold = 0.0
_vg = ob_roof.vertex_groups.new(name='Group')
_m = ob_roof.modifiers.new('Array', 'ARRAY')
_m.count = 5
_m.fit_length = 5.0
_m.constant_offset_displace = (0.0, 0.0, 0.0)
_m = ob_roof.modifiers.new('Mirror', 'MIRROR')
_m.use_axis = (True, True, False)
ob_endfloor.location = (0.0, 0.0, 0.0)
ob_endfloor.lock_rotations_4d = False
ob_endfloor.empty_display_type = 'ARROWS'
ob_endfloor.lineart.crease_threshold = 0.0
_vg = ob_endfloor.vertex_groups.new(name='Group')
_m = ob_endfloor.modifiers.new('Mirror', 'MIRROR')
_m.use_axis = (True, True, False)

# ---- collection membership
col_collection.objects.link(ob_wall)
col_collection.objects.link(ob_end)
col_collection.objects.link(ob_floor)
col_collection.objects.link(ob_roof)
col_collection.objects.link(ob_endfloor)

# ---- scene / render settings (as saved in the file)
scene.frame_start = 1; scene.frame_end = 250; scene.frame_set(226)
scene.render.engine = 'BLENDER_EEVEE_NEXT'
scene.cycles.use_denoising = False
scene.cycles.samples = 128
scene.cycles.sampling_pattern = 'TABULATED_SOBOL'
scene.cycles.use_adaptive_sampling = False
scene.cycles.use_light_tree = False
scene.view_settings.view_transform = 'Filmic'
bpy.context.view_layer.update()

# ---- added for rendering (the .blend has no active camera and no usable light): camera, sun
cam_auto = bpy.data.cameras.new('AutoCamera')
cam_auto.lens = 50.0
cam_auto.sensor_width = 36.0
cam_auto.clip_end = 1000.0
ob_auto_camera = bpy.data.objects.new('AutoCamera', cam_auto)
scene.collection.objects.link(ob_auto_camera)
ob_auto_camera.location = (29.5375, -35.445, 25.655)
ob_auto_camera.rotation_euler = (1.09748, -7.21219e-08, 0.694738)
scene.camera = ob_auto_camera
light_auto_sun = bpy.data.lights.new('AutoSun', 'SUN')
light_auto_sun.energy = 3.0
light_auto_sun.angle = 0.0523599
ob_auto_sun = bpy.data.objects.new('AutoSun', light_auto_sun)
scene.collection.objects.link(ob_auto_sun)
ob_auto_sun.rotation_euler = (0.872665, 0.174533, 0.523599)
bpy.context.view_layer.update()
